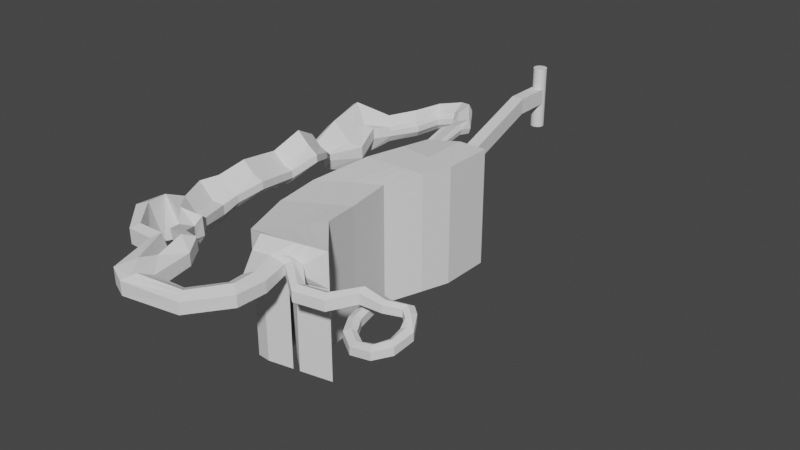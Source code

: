 # Source: Level3.blend  (saved by Blender 3.1.7; exported with 4.5.12 LTS)
import bpy
from mathutils import Matrix  # noqa: F401  (used for matrix-valued properties, if any)

bpy.ops.wm.read_factory_settings(use_empty=True)
scene = bpy.context.scene
scene.name = 'Scene'

# ---- collections
col_collection = bpy.data.collections.new('Collection'); scene.collection.children.link(col_collection)

# ---- world
world_world = bpy.data.worlds.new('World'); scene.world = world_world
world_world.use_nodes = True; world_world.node_tree.nodes.clear()
_N = world_world.node_tree.nodes; _L = world_world.node_tree.links
n0 = _N.new('ShaderNodeOutputWorld'); n0.name = 'World Output'; n0.location = (300, 300)
n1 = _N.new('ShaderNodeBackground'); n1.name = 'Background'; n1.location = (10, 300)
n1.inputs[0].default_value = (0.05088, 0.05088, 0.05088, 1.0)
_L.new(n1.outputs[0], n0.inputs[0])
n0.is_active_output = True
world_world.color = (0.05088, 0.05088, 0.05088)
world_world.use_sun_shadow = False
world_world.sun_shadow_jitter_overblur = 0.0

# ---- meshes
me_cylinder = bpy.data.meshes.new('Cylinder')
me_cylinder.from_pydata([(0.0, 1.0, -1.0), (0.0, 1.0, 1.0), (0.1951, 0.9808, -1.0), (0.1951, 0.9808, 1.0), (0.3827, 0.9239, -1.0), (0.3827, 0.9239, 1.0), (0.5556, 0.8315, -1.0), (0.5556, 0.8315, 1.0), (0.7071, 0.7071, -1.0), (0.7071, 0.7071, 1.0), (0.8315, 0.5556, -1.0), (0.8315, 0.5556, 1.0), (0.9239, 0.3827, -1.0), (0.9239, 0.3827, 1.0), (0.9808, 0.1951, -1.0), (0.9808, 0.1951, 1.0), (1.0, -4.371e-08, -1.0), (1.0, -4.371e-08, 1.0), (0.9808, -0.1951, -1.0), (0.9808, -0.1951, 1.0), (0.9239, -0.3827, -1.0), (0.9239, -0.3827, 1.0), (0.8315, -0.5556, -1.0), (0.8315, -0.5556, 1.0), (0.7071, -0.7071, -1.0), (0.7071, -0.7071, 1.0), (0.5556, -0.8315, -1.0), (0.5556, -0.8315, 1.0), (0.3827, -0.9239, -1.0), (0.3827, -0.9239, 1.0), (0.1951, -0.9808, -1.0), (0.1951, -0.9808, 1.0), (-8.742e-08, -1.0, -1.0), (-8.742e-08, -1.0, 1.0), (-0.1951, -0.9808, -1.0), (-0.1951, -0.9808, 1.0), (-0.3827, -0.9239, -1.0), (-0.3827, -0.9239, 1.0), (-0.5556, -0.8315, -1.0), (-0.5556, -0.8315, 1.0), (-0.7071, -0.7071, -1.0), (-0.7071, -0.7071, 1.0), (-0.8315, -0.5556, -1.0), (-0.8315, -0.5556, 1.0), (-0.9239, -0.3827, -1.0), (-0.9239, -0.3827, 1.0), (-0.9808, -0.1951, -1.0), (-0.9808, -0.1951, 1.0), (-1.0, 1.192e-08, -1.0), (-1.0, 1.192e-08, 1.0), (-0.9808, 0.1951, -1.0), (-0.9808, 0.1951, 1.0), (-0.9239, 0.3827, -1.0), (-0.9239, 0.3827, 1.0), (-0.8315, 0.5556, -1.0), (-0.8315, 0.5556, 1.0), (-0.7071, 0.7071, -1.0), (-0.7071, 0.7071, 1.0), (-0.5556, 0.8315, -1.0), (-0.5556, 0.8315, 1.0), (-0.3827, 0.9239, -1.0), (-0.3827, 0.9239, 1.0), (-0.1951, 0.9808, -1.0), (-0.1951, 0.9808, 1.0), (0.0, 1.0, -0.1852), (0.0, 1.0, 0.3187), (0.1951, 0.9808, 0.3187), (0.1951, 0.9808, -0.1852), (0.3827, 0.9239, 0.3187), (0.3827, 0.9239, -0.1852), (0.5556, 0.8315, 0.3187), (0.5556, 0.8315, -0.1852), (0.7071, 0.7071, 0.3187), (0.7071, 0.7071, -0.1852), (0.8315, 0.5556, 0.3187), (0.8315, 0.5556, -0.1852), (0.9239, 0.3827, 0.3187), (0.9239, 0.3827, -0.1852), (0.9808, 0.1951, 0.3187), (0.9808, 0.1951, -0.1852), (1.0, -4.371e-08, 0.3187), (1.0, -4.371e-08, -0.1852), (0.9808, -0.1951, 0.3187), (0.9808, -0.1951, -0.1852), (0.9239, -0.3827, 0.3187), (0.9239, -0.3827, -0.1852), (0.8315, -0.5556, 0.3187), (0.8315, -0.5556, -0.1852), (0.7071, -0.7071, 0.3187), (0.7071, -0.7071, -0.1852), (0.5556, -0.8315, 0.3187), (0.5556, -0.8315, -0.1852), (0.3827, -0.9239, 0.3187), (0.3827, -0.9239, -0.1852), (0.1951, -0.9808, 0.3187), (0.1951, -0.9808, -0.1852), (-8.742e-08, -1.0, 0.3187), (-8.742e-08, -1.0, -0.1852), (-0.1951, -0.9808, 0.3187), (-0.1951, -0.9808, -0.1852), (-0.3827, -0.9239, 0.3187), (-0.3827, -0.9239, -0.1852), (-0.5556, -0.8315, 0.3187), (-0.5556, -0.8315, -0.1852), (-0.7071, -0.7071, 0.3187), (-0.7071, -0.7071, -0.1852), (-0.8315, -0.5556, 0.3187), (-0.8315, -0.5556, -0.1852), (-0.9239, -0.3827, 0.3187), (-0.9239, -0.3827, -0.1852), (-0.9808, -0.1951, 0.3187), (-0.9808, -0.1951, -0.1852), (-1.0, 1.192e-08, 0.3187), (-1.0, 1.192e-08, -0.1852), (-0.9808, 0.1951, 0.3187), (-0.9808, 0.1951, -0.1852), (-0.9239, 0.3827, 0.3187), (-0.9239, 0.3827, -0.1852), (-0.8315, 0.5556, 0.3187), (-0.8315, 0.5556, -0.1852), (-0.7071, 0.7071, 0.3187), (-0.7071, 0.7071, -0.1852), (-0.5556, 0.8315, 0.3187), (-0.5556, 0.8315, -0.1852), (-0.3827, 0.9239, 0.3187), (-0.3827, 0.9239, -0.1852), (-0.1951, 0.9808, 0.3187), (-0.1951, 0.9808, -0.1852), (0.9239, -3.58, 0.3187), (0.9239, -3.58, -0.1852), (6.616, -23.1, 0.1463), (3.155, -22.41, -0.4185), (3.155, -22.41, -0.9224), (1.307, -22.41, -0.4185), (1.307, -22.41, -0.9224), (-0.9239, -5.788, -0.1852), (-0.9239, -5.788, 0.3187), (0.9239, -5.788, -0.1852), (0.9239, -5.788, 0.3187), (-0.9239, -3.58, 0.3187), (-0.9239, -3.58, -0.1852), (10.82, -58.46, 0.2551), (1.802, -60.16, -0.8012), (1.802, -60.16, 0.2551), (10.82, -58.46, -0.8012), (5.061, -52.24, -0.9077), (-0.5331, -59.51, 0.1486), (-0.5331, -59.51, -0.9077), (5.061, -52.24, 0.1486), (3.949, -46.7, 0.04335), (-3.97, -51.34, -1.013), (-3.97, -51.34, 0.04335), (3.949, -46.7, -1.013), (2.795, -39.62, -1.02), (-5.124, -44.26, 0.03624), (-5.124, -44.26, -1.02), (2.795, -39.62, 0.03624), (5.251, -34.8, 0.1531), (-3.918, -35.22, -0.9032), (-3.918, -35.22, 0.1531), (5.251, -34.8, -0.9032), (6.577, -30.62, -0.91), (-2.522, -29.43, 0.1463), (-2.522, -29.43, -0.91), (6.577, -30.62, 0.1463), (-3.226, -24.84, -0.8754), (-2.708, -23.79, -0.0361), (6.616, -23.1, -0.91), (7.22, -64.69, -0.2312), (4.219, -65.25, -0.5827), (4.219, -65.25, -0.2312), (7.22, -64.69, -0.5827), (0.0704, -5.788, 0.3187), (0.0704, -3.58, 0.3187), (2.301, -22.41, -0.4185), (6.654, -59.25, 0.2551), (2.477, -55.6, 0.1486), (1.016, -34.99, 0.1531), (-0.8625, -41.76, 0.03624), (2.377, -23.1, 0.1463), (2.374, -30.07, 0.1463), (0.2913, -48.84, 0.04335), (5.682, -64.76, -0.09356), (-0.1971, -5.788, -0.1852), (2.034, -22.41, -0.9224), (-0.1971, -3.58, -0.1852), (5.349, -59.49, -0.8012), (1.229, -56.77, -0.8191), (-2.432, -42.5, -0.945), (-0.6661, -34.82, -0.8942), (-0.5234, -49.74, -1.019), (2.049, -25.15, -0.8782), (1.536, -30.04, -0.9539), (5.4, -65.03, -0.7325), (-0.00506, -5.788, -0.1852), (2.226, -22.41, -0.9224), (-0.00506, -3.58, -0.1852), (6.286, -59.32, -0.8012), (1.811, -56.01, -0.8191), (-1.609, -42.01, -0.945), (0.2869, -34.78, -0.8942), (0.2998, -49.26, -1.019), (3.003, -23.35, -0.8782), (2.482, -30.17, -0.9539), (5.712, -64.97, -0.7325), (5.061, -52.24, -3.652), (3.949, -46.7, -3.757), (-0.5331, -59.51, -3.652), (-3.97, -51.34, -3.757), (10.82, -58.46, -3.546), (1.802, -60.16, -3.546), (2.795, -39.62, -3.765), (5.349, -59.49, -3.546), (1.667, -56.65, -3.652), (-2.009, -42.43, -3.765), (-5.124, -44.26, -3.765), (5.251, -34.8, -3.648), (6.577, -30.62, -3.655), (-3.918, -35.22, -3.648), (-2.522, -29.43, -3.655), (-0.3116, -35.05, -3.648), (-0.8553, -49.51, -3.757), (1.048, -23.1, -3.655), (-2.561, -23.1, -3.655), (6.616, -23.1, -3.655), (1.057, -29.9, -3.655), (6.286, -59.32, -3.546), (2.249, -55.89, -3.652), (-1.186, -41.95, -3.765), (0.6414, -35.01, -3.648), (-0.03207, -49.03, -3.757), (2.002, -23.1, -3.655), (2.003, -30.02, -3.655), (2.341, -62.08, -0.01803), (2.341, -62.08, -0.5281), (6.695, -61.26, -0.4512), (6.695, -61.26, -0.1416), (4.684, -61.64, -0.01803), (4.054, -61.76, -0.5281), (4.506, -61.67, -0.5281), (2.088, -61.18, -0.6564), (8.323, -59.95, -0.1629), (2.088, -61.18, 0.1103), (8.323, -59.95, -0.486), (5.61, -60.52, 0.1103), (4.662, -60.7, -0.6564), (5.342, -60.57, -0.6564), (2.228, -61.68, 0.03938), (7.424, -60.67, -0.5469), (5.098, -61.14, 0.03938), (4.326, -61.28, -0.5855), (4.88, -61.18, -0.5855), (2.228, -61.68, -0.5855), (7.424, -60.67, -0.04113), (10.08, -63.67, -0.6994), (10.08, -63.67, -0.3898), (10.15, -61.58, -0.4111), (10.15, -61.58, -0.7342), (10.11, -62.74, -0.7951), (10.11, -62.74, -0.2894), (14.12, -62.73, -0.7221), (14.12, -62.73, -0.4125), (13.11, -60.89, -0.4337), (13.11, -60.89, -0.7569), (13.67, -61.9, -0.8178), (13.67, -61.9, -0.312), (16.8, -60.09, -0.5662), (16.8, -60.09, -0.2566), (16.73, -58.0, -0.2778), (16.73, -58.0, -0.601), (16.77, -59.15, -0.6618), (16.77, -59.15, -0.1561), (19.67, -59.73, -0.5967), (19.67, -59.73, -0.3701), (19.62, -58.2, -0.3857), (19.62, -58.2, -0.6221), (19.64, -59.05, -0.6667), (19.64, -59.05, -0.2966), (21.6, -58.59, -0.6592), (21.6, -58.59, -0.4327), (22.08, -57.14, -0.4482), (22.08, -57.14, -0.6847), (21.82, -57.94, -0.7292), (21.82, -57.94, -0.3591), (22.49, -59.22, -0.747), (22.49, -59.22, -0.5204), (22.97, -57.77, -0.536), (22.97, -57.77, -0.7725), (22.71, -58.57, -0.817), (22.71, -58.57, -0.4469), (7.051, -68.93, -0.2312), (4.34, -67.53, -0.5827), (4.34, -67.53, -0.2312), (7.051, -68.93, -0.5827), (5.796, -68.04, -0.09356), (5.406, -68.08, -0.7325), (5.688, -68.23, -0.7325), (3.152, -73.67, -0.2839), (1.203, -71.29, -0.6238), (1.294, -71.25, -0.2729), (3.061, -73.71, -0.6348), (2.431, -72.32, -0.1438), (1.895, -72.25, -0.7776), (2.089, -72.51, -0.7788), (-4.726, -75.23, -0.183), (-2.816, -71.96, -0.6002), (-2.735, -72.05, -0.1694), (-4.806, -75.14, -0.6138), (-3.477, -73.82, -0.01092), (-3.633, -73.18, -0.7891), (-3.84, -73.51, -0.7905), (-7.15, -74.17, -0.09496), (-3.046, -66.68, -0.4508), (-2.976, -66.76, -0.07452), (-7.244, -74.07, -0.599), (-4.849, -69.76, 0.005265), (-4.985, -69.19, -0.6744), (-5.547, -70.8, -0.7747), (0.3905, -5.788, 0.3187), (0.3905, -3.58, 0.3187), (2.622, -22.41, -0.4185), (8.217, -58.95, 0.2551), (3.446, -54.34, 0.1486), (2.604, -34.92, 0.1531), (0.5092, -40.96, 0.03624), (3.967, -23.1, 0.1463), (3.95, -30.28, 0.1463), (1.663, -48.04, 0.04335), (6.259, -64.73, -0.1452), (5.438, -61.5, -0.06436), (6.627, -60.3, 0.00785), (5.97, -60.96, 0.009189), (6.267, -68.38, -0.1452), (2.701, -72.83, -0.1963), (-3.945, -74.35, -0.07545), (-5.671, -71.78, 0.062), (-8.143, -68.17, 0.0958), (-8.237, -68.06, -0.4081), (-7.106, -66.15, -0.6148), (-7.23, -67.14, 0.2216), (-12.31, -67.85, 0.04637), (-12.4, -67.75, -0.4288), (-11.34, -65.94, -0.6237), (-11.45, -66.87, 0.165), (-15.82, -64.03, 0.1684), (-15.84, -63.83, -0.5542), (-12.9, -62.58, -0.8506), (-13.88, -63.62, 0.3488), (-15.17, -61.23, 0.217), (-15.19, -61.04, -0.4612), (-12.44, -59.87, -0.9119), (-14.09, -60.88, 0.3349), (-4.439, -64.28, -0.3246), (-4.362, -64.37, 0.08885), (-5.074, -66.06, 0.2409), (-5.223, -65.44, -0.5059), (-5.306, -63.84, -0.4627), (-5.224, -63.93, -0.02212), (-5.982, -65.74, 0.14), (-6.141, -65.08, -0.6559), (-7.178, -63.66, -0.4186), (-7.101, -63.74, -0.001737), (-7.818, -65.45, 0.1516), (-7.969, -64.83, -0.6013), (-8.804, -61.06, -0.6317), (-8.727, -61.14, -0.2149), (-9.444, -62.85, -0.06156), (-9.595, -62.23, -0.8145), (-8.778, -59.65, -0.6354), (-8.76, -59.81, -0.03753), (-11.03, -61.19, 0.1858), (-10.68, -60.34, -1.324), (-13.76, -58.86, -0.003403), (-13.76, -58.79, -0.2581), (-12.73, -58.35, -0.4236), (-13.08, -58.71, 0.1675), (-9.955, -58.27, -0.5446), (-9.948, -58.34, -0.2899), (-10.92, -58.93, -0.1909), (-10.77, -58.57, -0.8342), (-15.76, -54.89, 0.001934), (-15.77, -54.8, -0.3001), (-14.54, -54.28, -0.5097), (-14.95, -54.71, 0.1911), (-11.25, -54.19, -0.6396), (-11.24, -54.28, -0.3377), (-12.39, -54.97, -0.2338), (-12.21, -54.54, -0.9964), (-14.69, -52.39, 0.0422), (-14.7, -52.32, -0.1947), (-13.74, -51.91, -0.3197), (-14.06, -52.25, 0.2301), (-11.16, -51.84, -0.4611), (-11.15, -51.91, -0.2242), (-12.05, -52.45, -0.1032), (-11.91, -52.12, -0.7015), (-13.88, -48.71, 0.2201), (-13.89, -48.65, -0.01684), (-12.93, -48.24, -0.07099), (-13.25, -48.58, 0.4788), (-10.35, -48.17, -0.2833), (-10.34, -48.23, -0.04634), (-11.24, -48.78, 0.1455), (-11.1, -48.44, -0.4528), (-14.44, -42.82, 0.0816), (-14.45, -42.75, -0.1553), (-13.49, -42.34, -0.2646), (-13.81, -42.68, 0.2852), (-10.9, -42.27, -0.4217), (-10.9, -42.34, -0.1848), (-11.8, -42.88, -0.04811), (-11.66, -42.55, -0.6464), (-12.75, -39.79, 0.4602), (-12.76, -39.73, 0.2232), (-11.8, -39.32, 0.2647), (-12.12, -39.65, 0.8144), (-9.217, -39.25, -0.04317), (-9.21, -39.31, 0.1937), (-10.11, -39.86, 0.4811), (-9.972, -39.52, -0.1172), (-13.48, -36.36, 0.1786), (-13.49, -36.3, -0.01936), (-12.69, -35.96, -0.05216), (-12.96, -36.24, 0.4072), (-10.53, -35.9, -0.2419), (-10.52, -35.95, -0.04401), (-11.28, -36.41, 0.1287), (-11.16, -36.13, -0.3712), (-15.87, -33.3, -0.2703), (-15.87, -33.25, -0.4682), (-15.07, -32.91, -0.6796), (-15.34, -33.19, -0.2203), (-12.91, -32.85, -0.6908), (-12.91, -32.9, -0.4928), (-13.66, -33.36, -0.4988), (-13.54, -33.08, -0.9986), (-16.59, -29.18, -0.008851), (-16.6, -29.07, -0.3897), (-15.06, -28.41, -0.6748), (-15.58, -28.96, 0.209), (-10.91, -28.3, -0.8179), (-10.9, -28.41, -0.4371), (-12.34, -29.29, -0.3268), (-12.12, -28.74, -1.289), (-17.39, -22.88, 0.2667), (-17.36, -22.78, -0.09871), (-15.75, -22.83, -0.453), (-16.42, -23.09, 0.3949), (-12.09, -24.39, -0.5096), (-12.12, -24.48, -0.1442), (-13.73, -24.67, -0.1191), (-13.32, -24.29, -1.042), (-12.54, -20.69, -0.06809), (-12.5, -20.65, -0.2515), (-11.78, -21.02, -0.3841), (-12.14, -21.0, 0.04155), (-10.47, -22.53, -0.4578), (-10.5, -22.57, -0.2744), (-11.27, -22.3, -0.2165), (-11.0, -22.22, -0.6798), (-9.927, -17.57, 0.01401), (-9.891, -17.53, -0.1694), (-9.173, -17.9, -0.2694), (-9.534, -17.88, 0.1563), (-7.859, -19.41, -0.3757), (-7.895, -19.45, -0.1923), (-8.665, -19.18, -0.1018), (-8.396, -19.1, -0.565), (-8.959, -13.08, 0.003759), (-8.916, -13.05, -0.1797), (-8.297, -13.57, -0.2837), (-8.643, -13.47, 0.142), (-7.341, -15.33, -0.386), (-7.384, -15.36, -0.2025), (-8.077, -14.93, -0.1161), (-7.797, -14.9, -0.5793), (-5.236, -12.11, 0.1298), (-5.185, -12.11, -0.05362), (-4.893, -12.86, -0.1074), (-5.147, -12.6, 0.3182), (-4.901, -14.86, -0.2599), (-4.952, -14.86, -0.07646), (-5.353, -14.16, 0.06017), (-5.096, -14.27, -0.4031), (-2.835, -13.28, 0.2096), (-2.791, -13.31, 0.02614), (-2.969, -14.09, 0.004056), (-3.036, -13.74, 0.4298), (-4.092, -15.75, -0.1801), (-4.136, -15.72, 0.003296), (-4.073, -14.91, 0.1717), (-3.924, -15.15, -0.2916), (-0.8937, -16.21, -0.08356), (-1.146, -16.26, -0.2689), (-1.791, -16.74, -0.2027), (-0.9767, -16.42, 0.2116), (-4.081, -17.19, -0.2958), (-3.829, -17.14, -0.1105), (-2.917, -16.57, 0.05938), (-3.646, -16.86, -0.4022), (-1.203, -17.88, -0.03132), (-1.455, -17.94, -0.2166), (-2.272, -18.41, -0.2692), (-1.457, -18.09, 0.1451), (-4.39, -18.87, -0.2436), (-4.138, -18.82, -0.05824), (-3.398, -18.24, -0.007131), (-4.127, -18.53, -0.4688), (-1.107, -22.46, -0.1975), (-1.322, -22.5, -0.3559), (-2.067, -22.91, -0.4329), (-1.371, -22.64, -0.07866), (-3.832, -23.3, -0.3789), (-3.616, -23.26, -0.2205), (-3.03, -22.76, -0.2088), (-3.653, -23.01, -0.6034), (-0.3164, -23.23, -0.3831), (-0.5318, -23.27, -0.5415), (-1.345, -23.68, -0.6661), (-0.8613, -23.54, -0.3233), (-3.041, -24.07, -0.5646), (-2.826, -24.02, -0.4061), (-2.408, -23.41, -0.3099), (-2.931, -23.78, -0.8367), (22.65, -60.19, -0.9261), (22.65, -60.19, -0.6995), (24.13, -59.78, -0.7151), (24.13, -59.78, -0.9515), (23.31, -60.01, -0.9961), (23.31, -60.01, -0.626), (22.65, -61.83, -1.026), (22.65, -61.83, -0.799), (23.91, -62.7, -0.8146), (23.91, -62.7, -1.051), (23.22, -62.22, -1.096), (23.22, -62.22, -0.7255), (21.5, -63.0, -1.14), (21.5, -63.0, -0.9135), (22.11, -64.4, -0.9291), (22.11, -64.4, -1.166), (21.77, -63.63, -1.21), (21.77, -63.63, -0.84), (19.81, -63.1, -1.23), (19.81, -63.1, -1.003), (19.28, -64.54, -1.019), (19.28, -64.54, -1.255), (19.58, -63.75, -1.3), (19.58, -63.75, -0.9294), (18.23, -62.12, -1.188), (18.23, -62.12, -0.9615), (16.97, -63.0, -0.9771), (16.97, -63.0, -1.214), (17.67, -62.51, -1.258), (17.67, -62.51, -0.888), (17.11, -60.16, -1.149), (17.11, -60.16, -0.9224), (15.67, -60.68, -0.938), (15.67, -60.68, -1.174), (16.46, -60.39, -1.219), (16.46, -60.39, -0.8489), (16.64, -57.42, -1.101), (16.64, -57.42, -0.8749), (15.2, -57.94, -0.8905), (15.2, -57.94, -1.127), (15.99, -57.66, -1.171), (15.99, -57.66, -0.8014)], [], [(65, 66, 3, 1), (66, 68, 5, 3), (68, 70, 7, 5), (70, 72, 9, 7), (72, 74, 11, 9), (74, 76, 13, 11), (76, 78, 15, 13), (78, 80, 17, 15), (80, 82, 19, 17), (82, 84, 21, 19), (84, 86, 23, 21), (86, 88, 25, 23), (88, 90, 27, 25), (90, 92, 29, 27), (92, 94, 31, 29), (94, 96, 33, 31), (96, 98, 35, 33), (98, 100, 37, 35), (100, 102, 39, 37), (102, 104, 41, 39), (104, 106, 43, 41), (106, 108, 45, 43), (108, 110, 47, 45), (110, 112, 49, 47), (112, 114, 51, 49), (114, 116, 53, 51), (116, 118, 55, 53), (118, 120, 57, 55), (120, 122, 59, 57), (122, 124, 61, 59), (3, 5, 7, 9, 11, 13, 15, 17, 19, 21, 23, 25, 27, 29, 31, 33, 35, 37, 39, 41, 43, 45, 47, 49, 51, 53, 55, 57, 59, 61, 63, 1), (124, 126, 63, 61), (126, 65, 1, 63), (0, 62, 60, 58, 56, 54, 52, 50, 48, 46, 44, 42, 40, 38, 36, 34, 32, 30, 28, 26, 24, 22, 20, 18, 16, 14, 12, 10, 8, 6, 4, 2), (62, 0, 64, 127), (127, 64, 65, 126), (60, 62, 127, 125), (125, 127, 126, 124), (58, 60, 125, 123), (123, 125, 124, 122), (56, 58, 123, 121), (121, 123, 122, 120), (54, 56, 121, 119), (119, 121, 120, 118), (52, 54, 119, 117), (117, 119, 118, 116), (50, 52, 117, 115), (115, 117, 116, 114), (48, 50, 115, 113), (113, 115, 114, 112), (46, 48, 113, 111), (111, 113, 112, 110), (44, 46, 111, 109), (109, 111, 110, 108), (42, 44, 109, 107), (40, 42, 107, 105), (38, 40, 105, 103), (36, 38, 103, 101), (34, 36, 101, 99), (32, 34, 99, 97), (30, 32, 97, 95), (28, 30, 95, 93), (26, 28, 93, 91), (24, 26, 91, 89), (22, 24, 89, 87), (20, 22, 87, 85), (18, 20, 85, 83), (83, 85, 84, 82), (16, 18, 83, 81), (81, 83, 82, 80), (14, 16, 81, 79), (79, 81, 80, 78), (12, 14, 79, 77), (77, 79, 78, 76), (10, 12, 77, 75), (75, 77, 76, 74), (8, 10, 75, 73), (73, 75, 74, 72), (6, 8, 73, 71), (71, 73, 72, 70), (4, 6, 71, 69), (69, 71, 70, 68), (2, 4, 69, 67), (67, 69, 68, 66), (0, 2, 67, 64), (64, 67, 66, 65), (109, 108, 139, 140), (319, 128, 138, 318), (185, 140, 135, 183), (84, 85, 129, 128), (138, 137, 132, 131), (128, 129, 137, 138), (103, 105, 107, 109, 140, 185, 196, 129, 85, 87, 89, 91, 93, 95, 97, 99, 101), (140, 139, 136, 135), (90, 88, 86, 84, 128, 319, 173, 139, 108, 106, 104, 102, 100, 98, 96, 94, 92), (322, 148, 141, 321), (149, 152, 145, 148), (148, 145, 144, 141), (327, 149, 148, 322), (155, 154, 151, 150), (156, 153, 152, 149), (192, 191, 222, 225), (150, 151, 146, 147), (164, 161, 160, 157), (157, 160, 153, 156), (163, 162, 159, 158), (167, 202, 231, 224), (163, 158, 218, 219), (130, 167, 161, 164), (165, 166, 162, 163), (320, 131, 130, 325), (325, 130, 164, 326), (152, 153, 211, 206), (318, 138, 131, 320), (183, 135, 134, 184), (184, 134, 165, 191), (135, 136, 133, 134), (131, 132, 167, 130), (158, 159, 154, 155), (324, 156, 149, 327), (323, 157, 156, 324), (147, 146, 143, 142), (155, 150, 208, 215), (158, 155, 215, 218), (326, 164, 157, 323), (234, 233, 170, 169), (236, 235, 171, 168), (238, 234, 169, 193), (329, 236, 168, 328), (233, 237, 182, 170), (162, 180, 177, 159), (159, 177, 178, 154), (154, 178, 181, 151), (136, 172, 174, 133), (166, 179, 180, 162), (133, 174, 179, 166), (151, 181, 176, 146), (146, 176, 175, 143), (139, 173, 172, 136), (239, 238, 193, 204), (198, 187, 186, 197), (201, 190, 187, 198), (195, 184, 191, 202), (194, 183, 184, 195), (202, 191, 192, 203), (203, 192, 189, 200), (200, 189, 188, 199), (199, 188, 190, 201), (196, 185, 183, 194), (129, 196, 194, 137), (198, 197, 226, 227), (187, 190, 221, 213), (147, 142, 210, 207), (201, 198, 227, 230), (137, 194, 195, 132), (132, 195, 202, 167), (186, 187, 213, 212), (144, 145, 205, 209), (235, 239, 204, 171), (214, 215, 208, 221), (220, 218, 215, 214), (225, 219, 218, 220), (222, 223, 219, 225), (221, 208, 207, 213), (213, 207, 210, 212), (211, 228, 230, 206), (216, 229, 228, 211), (217, 232, 229, 216), (224, 231, 232, 217), (206, 230, 227, 205), (205, 227, 226, 209), (189, 192, 225, 220), (161, 167, 224, 217), (188, 189, 220, 214), (190, 188, 214, 221), (199, 201, 230, 228), (142, 186, 212, 210), (153, 160, 216, 211), (200, 199, 228, 229), (191, 165, 223, 222), (203, 200, 229, 232), (165, 163, 219, 223), (202, 203, 232, 231), (145, 152, 206, 205), (197, 144, 209, 226), (150, 147, 207, 208), (160, 161, 217, 216), (248, 251, 239, 235), (251, 250, 238, 239), (247, 249, 237, 233), (331, 253, 236, 329), (250, 252, 234, 238), (240, 242, 247, 252), (252, 247, 233, 234), (142, 143, 242, 240), (141, 144, 243, 241), (186, 142, 240, 245), (321, 141, 241, 330), (143, 175, 244, 242), (197, 186, 245, 246), (144, 197, 246, 243), (245, 240, 252, 250), (330, 241, 253, 331), (242, 244, 249, 247), (246, 245, 250, 251), (243, 246, 251, 248), (253, 241, 256, 259), (248, 235, 254, 258), (241, 243, 257, 256), (243, 248, 258, 257), (236, 253, 259, 255), (235, 236, 255, 254), (255, 259, 265, 261), (256, 257, 263, 262), (254, 255, 261, 260), (257, 258, 264, 263), (259, 256, 262, 265), (258, 254, 260, 264), (263, 264, 270, 269), (265, 262, 268, 271), (264, 260, 266, 270), (261, 265, 271, 267), (262, 263, 269, 268), (260, 261, 267, 266), (267, 271, 277, 273), (268, 269, 275, 274), (266, 267, 273, 272), (269, 270, 276, 275), (271, 268, 274, 277), (270, 266, 272, 276), (275, 276, 282, 281), (277, 274, 280, 283), (276, 272, 278, 282), (273, 277, 283, 279), (274, 275, 281, 280), (272, 273, 279, 278), (279, 283, 289, 285), (280, 281, 287, 286), (278, 279, 285, 284), (281, 282, 288, 287), (283, 280, 286, 289), (282, 278, 284, 288), (168, 171, 293, 290), (204, 193, 295, 296), (170, 182, 294, 292), (169, 170, 292, 291), (328, 168, 290, 332), (171, 204, 296, 293), (193, 169, 291, 295), (295, 291, 298, 302), (290, 293, 300, 297), (293, 296, 303, 300), (332, 290, 297, 333), (292, 294, 301, 299), (291, 292, 299, 298), (296, 295, 302, 303), (298, 299, 306, 305), (303, 302, 309, 310), (302, 298, 305, 309), (297, 300, 307, 304), (300, 303, 310, 307), (333, 297, 304, 334), (299, 301, 308, 306), (307, 310, 317, 314), (334, 304, 311, 335), (306, 308, 315, 313), (305, 306, 313, 312), (310, 309, 316, 317), (309, 305, 312, 316), (304, 307, 314, 311), (308, 334, 335, 315), (301, 333, 334, 308), (294, 332, 333, 301), (182, 328, 332, 294), (244, 330, 331, 249), (175, 321, 330, 244), (249, 331, 329, 237), (237, 329, 328, 182), (180, 326, 323, 177), (177, 323, 324, 178), (178, 324, 327, 181), (172, 318, 320, 174), (179, 325, 326, 180), (174, 320, 325, 179), (181, 327, 322, 176), (176, 322, 321, 175), (173, 319, 318, 172), (315, 335, 317, 316), (317, 335, 339, 338), (311, 314, 337, 336), (314, 317, 338, 337), (335, 311, 336, 339), (338, 339, 343, 342), (337, 338, 342, 341), (339, 336, 340, 343), (336, 337, 341, 340), (341, 342, 346, 345), (343, 340, 344, 347), (340, 341, 345, 344), (342, 343, 347, 346), (347, 344, 348, 351), (344, 345, 349, 348), (346, 347, 351, 350), (345, 346, 350, 349), (316, 312, 352, 355), (315, 316, 355, 354), (313, 315, 354, 353), (312, 313, 353, 352), (355, 352, 356, 359), (352, 353, 357, 356), (354, 355, 359, 358), (353, 354, 358, 357), (359, 356, 360, 363), (356, 357, 361, 360), (358, 359, 363, 362), (357, 358, 362, 361), (362, 363, 367, 366), (361, 362, 366, 365), (363, 360, 364, 367), (360, 361, 365, 364), (367, 364, 368, 371), (364, 365, 369, 368), (366, 367, 371, 370), (365, 366, 370, 369), (350, 351, 370, 371), (370, 351, 375, 378), (351, 348, 372, 375), (348, 349, 373, 372), (371, 368, 376, 379), (368, 369, 377, 376), (350, 371, 379, 374), (349, 350, 374, 373), (369, 370, 378, 377), (372, 373, 381, 380), (374, 379, 387, 382), (379, 376, 384, 387), (376, 377, 385, 384), (373, 374, 382, 381), (378, 375, 383, 386), (377, 378, 386, 385), (375, 372, 380, 383), (386, 383, 391, 394), (385, 386, 394, 393), (383, 380, 388, 391), (380, 381, 389, 388), (382, 387, 395, 390), (387, 384, 392, 395), (384, 385, 393, 392), (381, 382, 390, 389), (389, 390, 398, 397), (394, 391, 399, 402), (393, 394, 402, 401), (391, 388, 396, 399), (388, 389, 397, 396), (390, 395, 403, 398), (395, 392, 400, 403), (392, 393, 401, 400), (398, 403, 411, 406), (403, 400, 408, 411), (400, 401, 409, 408), (397, 398, 406, 405), (402, 399, 407, 410), (401, 402, 410, 409), (399, 396, 404, 407), (396, 397, 405, 404), (407, 404, 412, 415), (404, 405, 413, 412), (406, 411, 419, 414), (411, 408, 416, 419), (408, 409, 417, 416), (405, 406, 414, 413), (410, 407, 415, 418), (409, 410, 418, 417), (418, 415, 423, 426), (417, 418, 426, 425), (415, 412, 420, 423), (412, 413, 421, 420), (414, 419, 427, 422), (419, 416, 424, 427), (416, 417, 425, 424), (413, 414, 422, 421), (424, 425, 433, 432), (421, 422, 430, 429), (426, 423, 431, 434), (425, 426, 434, 433), (423, 420, 428, 431), (420, 421, 429, 428), (422, 427, 435, 430), (427, 424, 432, 435), (430, 435, 443, 438), (435, 432, 440, 443), (432, 433, 441, 440), (429, 430, 438, 437), (434, 431, 439, 442), (433, 434, 442, 441), (431, 428, 436, 439), (428, 429, 437, 436), (441, 442, 450, 449), (439, 436, 444, 447), (436, 437, 445, 444), (438, 443, 451, 446), (443, 440, 448, 451), (440, 441, 449, 448), (437, 438, 446, 445), (442, 439, 447, 450), (450, 447, 455, 458), (449, 450, 458, 457), (447, 444, 452, 455), (444, 445, 453, 452), (446, 451, 459, 454), (451, 448, 456, 459), (448, 449, 457, 456), (445, 446, 454, 453), (459, 456, 464, 467), (456, 457, 465, 464), (453, 454, 462, 461), (458, 455, 463, 466), (457, 458, 466, 465), (455, 452, 460, 463), (452, 453, 461, 460), (454, 459, 467, 462), (460, 461, 469, 468), (462, 467, 475, 470), (467, 464, 472, 475), (464, 465, 473, 472), (461, 462, 470, 469), (466, 463, 471, 474), (465, 466, 474, 473), (463, 460, 468, 471), (474, 471, 479, 482), (473, 474, 482, 481), (471, 468, 476, 479), (468, 469, 477, 476), (470, 475, 483, 478), (475, 472, 480, 483), (472, 473, 481, 480), (469, 470, 478, 477), (477, 478, 486, 485), (482, 479, 487, 490), (481, 482, 490, 489), (479, 476, 484, 487), (476, 477, 485, 484), (478, 483, 491, 486), (483, 480, 488, 491), (480, 481, 489, 488), (486, 491, 499, 494), (491, 488, 496, 499), (488, 489, 497, 496), (485, 486, 494, 493), (490, 487, 495, 498), (489, 490, 498, 497), (487, 484, 492, 495), (484, 485, 493, 492), (495, 492, 500, 503), (492, 493, 501, 500), (494, 499, 507, 502), (499, 496, 504, 507), (496, 497, 505, 504), (493, 494, 502, 501), (498, 495, 503, 506), (497, 498, 506, 505), (506, 503, 511, 514), (505, 506, 514, 513), (503, 500, 508, 511), (500, 501, 509, 508), (502, 507, 515, 510), (507, 504, 512, 515), (504, 505, 513, 512), (501, 502, 510, 509), (512, 513, 521, 520), (509, 510, 518, 517), (514, 511, 519, 522), (513, 514, 522, 521), (511, 508, 516, 519), (508, 509, 517, 516), (510, 515, 523, 518), (515, 512, 520, 523), (165, 523, 520), (165, 134, 518, 523), (518, 134, 517), (517, 134, 516), (134, 133, 516), (520, 521, 165), (165, 521, 166), (521, 522, 166), (522, 519, 166), (166, 519, 516, 133), (288, 284, 524, 528), (285, 289, 529, 525), (286, 287, 527, 526), (284, 285, 525, 524), (287, 288, 528, 527), (289, 286, 526, 529), (529, 526, 532, 535), (528, 524, 530, 534), (525, 529, 535, 531), (526, 527, 533, 532), (524, 525, 531, 530), (527, 528, 534, 533), (530, 531, 537, 536), (533, 534, 540, 539), (535, 532, 538, 541), (534, 530, 536, 540), (531, 535, 541, 537), (532, 533, 539, 538), (540, 536, 542, 546), (537, 541, 547, 543), (538, 539, 545, 544), (536, 537, 543, 542), (539, 540, 546, 545), (541, 538, 544, 547), (545, 546, 552, 551), (547, 544, 550, 553), (546, 542, 548, 552), (543, 547, 553, 549), (544, 545, 551, 550), (542, 543, 549, 548), (549, 553, 559, 555), (550, 551, 557, 556), (548, 549, 555, 554), (551, 552, 558, 557), (553, 550, 556, 559), (552, 548, 554, 558), (557, 558, 564, 563), (559, 556, 562, 565), (558, 554, 560, 564), (555, 559, 565, 561), (556, 557, 563, 562), (554, 555, 561, 560)])
_uv = me_cylinder.uv_layers.new(name='UVMap')
_uv.uv.foreach_set('vector', [1.0, 0.8399, 0.9688, 0.8399, 0.9688, 1.0, 1.0, 1.0, 0.9688, 0.8399, 0.9375, 0.8399, 0.9375, 1.0, 0.9688, 1.0, 0.9375, 0.8399, 0.9063, 0.8399, 0.9062, 1.0, 0.9375, 1.0, 0.9063, 0.8399, 0.875, 0.8399, 0.875, 1.0, 0.9062, 1.0, 0.875, 0.8399, 0.8438, 0.8399, 0.8438, 1.0, 0.875, 1.0, 0.8438, 0.8399, 0.8125, 0.8399, 0.8125, 1.0, 0.8438, 1.0, 0.8125, 0.8399, 0.7812, 0.8399, 0.7812, 1.0, 0.8125, 1.0, 0.7812, 0.8399, 0.75, 0.8399, 0.75, 1.0, 0.7812, 1.0, 0.75, 0.8399, 0.7188, 0.8399, 0.7188, 1.0, 0.75, 1.0, 0.7188, 0.8399, 0.6875, 0.8399, 0.6875, 1.0, 0.7188, 1.0, 0.6875, 0.8399, 0.6562, 0.8399, 0.6562, 1.0, 0.6875, 1.0, 0.6562, 0.8399, 0.625, 0.8399, 0.625, 1.0, 0.6562, 1.0, 0.625, 0.8399, 0.5938, 0.8399, 0.5938, 1.0, 0.625, 1.0, 0.5938, 0.8399, 0.5625, 0.8399, 0.5625, 1.0, 0.5938, 1.0, 0.5625, 0.8399, 0.5312, 0.8399, 0.5312, 1.0, 0.5625, 1.0, 0.5312, 0.8399, 0.5, 0.8399, 0.5, 1.0, 0.5312, 1.0, 0.5, 0.8399, 0.4688, 0.8399, 0.4688, 1.0, 0.5, 1.0, 0.4688, 0.8399, 0.4375, 0.8399, 0.4375, 1.0, 0.4688, 1.0, 0.4375, 0.8399, 0.4063, 0.8399, 0.4062, 1.0, 0.4375, 1.0, 0.4063, 0.8399, 0.375, 0.8399, 0.375, 1.0, 0.4062, 1.0, 0.375, 0.8399, 0.3438, 0.8399, 0.3438, 1.0, 0.375, 1.0, 0.3438, 0.8399, 0.3125, 0.8399, 0.3125, 1.0, 0.3438, 1.0, 0.3125, 0.8399, 0.2812, 0.8399, 0.2812, 1.0, 0.3125, 1.0, 0.2812, 0.8399, 0.25, 0.8399, 0.25, 1.0, 0.2812, 1.0, 0.25, 0.8399, 0.2188, 0.8399, 0.2188, 1.0, 0.25, 1.0, 0.2188, 0.8399, 0.1875, 0.8399, 0.1875, 1.0, 0.2188, 1.0, 0.1875, 0.8399, 0.1562, 0.8399, 0.1562, 1.0, 0.1875, 1.0, 0.1562, 0.8399, 0.125, 0.8399, 0.125, 1.0, 0.1562, 1.0, 0.125, 0.8399, 0.09375, 0.8399, 0.09375, 1.0, 0.125, 1.0, 0.09375, 0.8399, 0.0625, 0.8399, 0.0625, 1.0, 0.09375, 1.0, 0.2968, 0.4854, 0.3418, 0.4717, 0.3833, 0.4496, 0.4197, 0.4197, 0.4496, 0.3833, 0.4717, 0.3418, 0.4854, 0.2968, 0.49, 0.25, 0.4854, 0.2032, 0.4717, 0.1582, 0.4496, 0.1167, 0.4197, 0.08029, 0.3833, 0.05045, 0.3418, 0.02827, 0.2968, 0.01461, 0.25, 0.01, 0.2032, 0.01461, 0.1582, 0.02827, 0.1167, 0.05045, 0.08029, 0.08029, 0.05045, 0.1167, 0.02827, 0.1582, 0.01461, 0.2032, 0.01, 0.25, 0.01461, 0.2968, 0.02827, 0.3418, 0.05045, 0.3833, 0.08029, 0.4197, 0.1167, 0.4496, 0.1582, 0.4717, 0.2032, 0.4854, 0.25, 0.49, 0.0625, 0.8399, 0.03125, 0.8399, 0.03125, 1.0, 0.0625, 1.0, 0.03125, 0.8399, 0.0, 0.8399, 0.0, 1.0, 0.03125, 1.0, 0.75, 0.49, 0.7032, 0.4854, 0.6582, 0.4717, 0.6167, 0.4496, 0.5803, 0.4197, 0.5504, 0.3833, 0.5283, 0.3418, 0.5146, 0.2968, 0.51, 0.25, 0.5146, 0.2032, 0.5283, 0.1582, 0.5504, 0.1167, 0.5803, 0.08029, 0.6167, 0.05045, 0.6582, 0.02827, 0.7032, 0.01461, 0.75, 0.01, 0.7968, 0.01461, 0.8418, 0.02827, 0.8833, 0.05045, 0.9197, 0.08029, 0.9496, 0.1167, 0.9717, 0.1582, 0.9854, 0.2032, 0.99, 0.25, 0.9854, 0.2968, 0.9717, 0.3418, 0.9496, 0.3833, 0.9197, 0.4197, 0.8833, 0.4496, 0.8418, 0.4717, 0.7968, 0.4854, 0.03125, 0.5, 0.0, 0.5, 0.0, 0.6733, 0.03125, 0.6733, 0.03125, 0.6733, 0.0, 0.6733, 0.0, 0.8399, 0.03125, 0.8399, 0.0625, 0.5, 0.03125, 0.5, 0.03125, 0.6733, 0.0625, 0.6733, 0.0625, 0.6733, 0.03125, 0.6733, 0.03125, 0.8399, 0.0625, 0.8399, 0.09375, 0.5, 0.0625, 0.5, 0.0625, 0.6733, 0.09375, 0.6733, 0.09375, 0.6733, 0.0625, 0.6733, 0.0625, 0.8399, 0.09375, 0.8399, 0.125, 0.5, 0.09375, 0.5, 0.09375, 0.6733, 0.125, 0.6733, 0.125, 0.6733, 0.09375, 0.6733, 0.09375, 0.8399, 0.125, 0.8399, 0.1562, 0.5, 0.125, 0.5, 0.125, 0.6733, 0.1562, 0.6733, 0.1562, 0.6733, 0.125, 0.6733, 0.125, 0.8399, 0.1562, 0.8399, 0.1875, 0.5, 0.1562, 0.5, 0.1562, 0.6733, 0.1875, 0.6733, 0.1875, 0.6733, 0.1562, 0.6733, 0.1562, 0.8399, 0.1875, 0.8399, 0.2188, 0.5, 0.1875, 0.5, 0.1875, 0.6733, 0.2188, 0.6733, 0.2188, 0.6733, 0.1875, 0.6733, 0.1875, 0.8399, 0.2188, 0.8399, 0.25, 0.5, 0.2188, 0.5, 0.2188, 0.6733, 0.25, 0.6733, 0.25, 0.6733, 0.2188, 0.6733, 0.2188, 0.8399, 0.25, 0.8399, 0.2812, 0.5, 0.25, 0.5, 0.25, 0.6733, 0.2812, 0.6733, 0.2812, 0.6733, 0.25, 0.6733, 0.25, 0.8399, 0.2812, 0.8399, 0.3125, 0.5, 0.2812, 0.5, 0.2812, 0.6733, 0.3125, 0.6733, 0.3125, 0.6733, 0.2812, 0.6733, 0.2812, 0.8399, 0.3125, 0.8399, 0.3438, 0.5, 0.3125, 0.5, 0.3125, 0.6733, 0.3438, 0.6733, 0.375, 0.5, 0.3438, 0.5, 0.3438, 0.6733, 0.375, 0.6733, 0.4062, 0.5, 0.375, 0.5, 0.375, 0.6733, 0.4062, 0.6733, 0.4375, 0.5, 0.4062, 0.5, 0.4062, 0.6733, 0.4375, 0.6733, 0.4688, 0.5, 0.4375, 0.5, 0.4375, 0.6733, 0.4688, 0.6733, 0.5, 0.5, 0.4688, 0.5, 0.4688, 0.6733, 0.5, 0.6733, 0.5312, 0.5, 0.5, 0.5, 0.5, 0.6733, 0.5312, 0.6733, 0.5625, 0.5, 0.5312, 0.5, 0.5312, 0.6733, 0.5625, 0.6733, 0.5938, 0.5, 0.5625, 0.5, 0.5625, 0.6733, 0.5938, 0.6733, 0.625, 0.5, 0.5938, 0.5, 0.5938, 0.6733, 0.625, 0.6733, 0.6562, 0.5, 0.625, 0.5, 0.625, 0.6733, 0.6562, 0.6733, 0.6875, 0.5, 0.6562, 0.5, 0.6562, 0.6733, 0.6875, 0.6733, 0.7188, 0.5, 0.6875, 0.5, 0.6875, 0.6733, 0.7188, 0.6733, 0.7188, 0.6733, 0.6875, 0.6733, 0.6875, 0.8399, 0.7188, 0.8399, 0.75, 0.5, 0.7188, 0.5, 0.7188, 0.6733, 0.75, 0.6733, 0.75, 0.6733, 0.7188, 0.6733, 0.7188, 0.8399, 0.75, 0.8399, 0.7812, 0.5, 0.75, 0.5, 0.75, 0.6733, 0.7812, 0.6733, 0.7812, 0.6733, 0.75, 0.6733, 0.75, 0.8399, 0.7812, 0.8399, 0.8125, 0.5, 0.7812, 0.5, 0.7812, 0.6733, 0.8125, 0.6733, 0.8125, 0.6733, 0.7812, 0.6733, 0.7812, 0.8399, 0.8125, 0.8399, 0.8438, 0.5, 0.8125, 0.5, 0.8125, 0.6733, 0.8438, 0.6733, 0.8438, 0.6733, 0.8125, 0.6733, 0.8125, 0.8399, 0.8438, 0.8399, 0.875, 0.5, 0.8438, 0.5, 0.8438, 0.6733, 0.875, 0.6733, 0.875, 0.6733, 0.8438, 0.6733, 0.8438, 0.8399, 0.875, 0.8399, 0.9062, 0.5, 0.875, 0.5, 0.875, 0.6733, 0.9062, 0.6733, 0.9062, 0.6733, 0.875, 0.6733, 0.875, 0.8399, 0.9063, 0.8399, 0.9375, 0.5, 0.9062, 0.5, 0.9062, 0.6733, 0.9375, 0.6733, 0.9375, 0.6733, 0.9062, 0.6733, 0.9063, 0.8399, 0.9375, 0.8399, 0.9688, 0.5, 0.9375, 0.5, 0.9375, 0.6733, 0.9688, 0.6733, 0.9688, 0.6733, 0.9375, 0.6733, 0.9375, 0.8399, 0.9688, 0.8399, 1.0, 0.5, 0.9688, 0.5, 0.9688, 0.6733, 1.0, 0.6733, 1.0, 0.6733, 0.9688, 0.6733, 0.9688, 0.8399, 1.0, 0.8399, 0.3125, 0.6733, 0.3125, 0.8399, 0.3125, 0.8399, 0.3125, 0.6733, 0.5792, 0.8399, 0.6875, 0.8399, 0.6875, 0.8399, 0.5792, 0.8399, 0.46, 0.6733, 0.3125, 0.6733, 0.3125, 0.6733, 0.46, 0.6733, 0.6875, 0.8399, 0.6875, 0.6733, 0.6875, 0.6733, 0.6875, 0.8399, 0.6875, 0.8399, 0.6875, 0.6733, 0.6875, 0.6733, 0.6875, 0.8399, 0.6875, 0.8399, 0.6875, 0.6733, 0.6875, 0.6733, 0.6875, 0.8399, 0.4062, 0.6733, 0.375, 0.6733, 0.3438, 0.6733, 0.3125, 0.6733, 0.3125, 0.6733, 0.46, 0.6733, 0.499, 0.6733, 0.6875, 0.6733, 0.6875, 0.6733, 0.6562, 0.6733, 0.625, 0.6733, 0.5938, 0.6733, 0.5625, 0.6733, 0.5312, 0.6733, 0.5, 0.6733, 0.4688, 0.6733, 0.4375, 0.6733, 0.3125, 0.6733, 0.3125, 0.8399, 0.3125, 0.8399, 0.3125, 0.6733, 0.5938, 0.8399, 0.625, 0.8399, 0.6562, 0.8399, 0.6875, 0.8399, 0.6875, 0.8399, 0.5792, 0.8399, 0.5143, 0.8399, 0.3125, 0.8399, 0.3125, 0.8399, 0.3438, 0.8399, 0.375, 0.8399, 0.4063, 0.8399, 0.4375, 0.8399, 0.4688, 0.8399, 0.5, 0.8399, 0.5312, 0.8399, 0.5625, 0.8399, 0.5792, 0.8399, 0.6875, 0.8399, 0.6875, 0.8399, 0.5792, 0.8399, 0.6875, 0.8399, 0.6875, 0.6733, 0.6875, 0.6733, 0.6875, 0.8399, 0.6875, 0.8399, 0.6875, 0.6733, 0.6875, 0.6733, 0.6875, 0.8399, 0.5792, 0.8399, 0.6875, 0.8399, 0.6875, 0.8399, 0.5792, 0.8399, 0.3125, 0.6733, 0.3125, 0.8399, 0.3125, 0.8399, 0.3125, 0.6733, 0.6875, 0.8399, 0.6875, 0.6733, 0.6875, 0.6733, 0.6875, 0.8399, 0.46, 0.6733, 0.46, 0.6733, 0.46, 0.6733, 0.46, 0.6733, 0.3125, 0.6733, 0.3125, 0.8399, 0.3125, 0.8399, 0.3125, 0.6733, 0.6875, 0.8399, 0.6875, 0.6733, 0.6875, 0.6733, 0.6875, 0.8399, 0.6875, 0.8399, 0.6875, 0.6733, 0.6875, 0.6733, 0.6875, 0.8399, 0.3125, 0.6733, 0.3125, 0.8399, 0.3125, 0.8399, 0.3125, 0.6733, 0.6875, 0.6733, 0.499, 0.6733, 0.499, 0.6733, 0.6875, 0.6733, 0.3125, 0.6733, 0.3125, 0.6733, 0.3125, 0.6733, 0.3125, 0.6733, 0.6875, 0.8399, 0.6875, 0.6733, 0.6875, 0.6733, 0.6875, 0.8399, 0.3125, 0.6733, 0.3125, 0.8399, 0.3125, 0.8399, 0.3125, 0.6733, 0.5792, 0.8399, 0.6875, 0.8399, 0.6875, 0.8399, 0.5792, 0.8399, 0.5792, 0.8399, 0.6875, 0.8399, 0.6875, 0.8399, 0.5792, 0.8399, 0.6875, 0.6733, 0.6875, 0.6733, 0.6875, 0.6733, 0.6875, 0.6733, 0.5792, 0.8399, 0.6875, 0.8399, 0.6875, 0.8399, 0.5792, 0.8399, 0.46, 0.6733, 0.3125, 0.6733, 0.3125, 0.6733, 0.46, 0.6733, 0.46, 0.6733, 0.3125, 0.6733, 0.3125, 0.6733, 0.46, 0.6733, 0.3125, 0.6733, 0.3125, 0.8399, 0.3125, 0.8399, 0.3125, 0.6733, 0.6875, 0.8399, 0.6875, 0.6733, 0.6875, 0.6733, 0.6875, 0.8399, 0.3125, 0.6733, 0.3125, 0.8399, 0.3125, 0.8399, 0.3125, 0.6733, 0.5792, 0.8399, 0.6875, 0.8399, 0.6875, 0.8399, 0.5792, 0.8399, 0.5792, 0.8399, 0.6875, 0.8399, 0.6875, 0.8399, 0.5792, 0.8399, 0.3125, 0.6733, 0.3125, 0.8399, 0.3125, 0.8399, 0.3125, 0.6733, 0.3125, 0.6733, 0.3125, 0.6733, 0.3125, 0.6733, 0.3125, 0.6733, 0.3125, 0.6733, 0.3125, 0.6733, 0.3125, 0.6733, 0.3125, 0.6733, 0.5792, 0.8399, 0.6875, 0.8399, 0.6875, 0.8399, 0.5792, 0.8399, 0.3125, 0.6733, 0.3125, 0.8399, 0.3125, 0.8399, 0.3125, 0.6733, 0.6875, 0.8399, 0.6875, 0.6733, 0.6875, 0.6733, 0.6875, 0.8399, 0.46, 0.6733, 0.3125, 0.6733, 0.3125, 0.6733, 0.46, 0.6733, 0.5792, 0.8399, 0.6875, 0.8399, 0.6875, 0.8399, 0.5792, 0.8399, 0.3125, 0.8399, 0.5143, 0.8399, 0.5143, 0.8399, 0.3125, 0.8399, 0.3125, 0.8399, 0.5143, 0.8399, 0.5143, 0.8399, 0.3125, 0.8399, 0.3125, 0.8399, 0.5143, 0.8399, 0.5143, 0.8399, 0.3125, 0.8399, 0.3125, 0.8399, 0.5143, 0.8399, 0.5143, 0.8399, 0.3125, 0.8399, 0.3125, 0.8399, 0.5143, 0.8399, 0.5143, 0.8399, 0.3125, 0.8399, 0.3125, 0.8399, 0.5143, 0.8399, 0.5143, 0.8399, 0.3125, 0.8399, 0.3125, 0.8399, 0.5143, 0.8399, 0.5143, 0.8399, 0.3125, 0.8399, 0.3125, 0.8399, 0.5143, 0.8399, 0.5143, 0.8399, 0.3125, 0.8399, 0.3125, 0.8399, 0.5143, 0.8399, 0.5143, 0.8399, 0.3125, 0.8399, 0.3125, 0.8399, 0.5143, 0.8399, 0.5143, 0.8399, 0.3125, 0.8399, 0.499, 0.6733, 0.46, 0.6733, 0.46, 0.6733, 0.499, 0.6733, 0.499, 0.6733, 0.46, 0.6733, 0.46, 0.6733, 0.499, 0.6733, 0.499, 0.6733, 0.46, 0.6733, 0.46, 0.6733, 0.499, 0.6733, 0.499, 0.6733, 0.46, 0.6733, 0.46, 0.6733, 0.499, 0.6733, 0.499, 0.6733, 0.46, 0.6733, 0.46, 0.6733, 0.499, 0.6733, 0.499, 0.6733, 0.46, 0.6733, 0.46, 0.6733, 0.499, 0.6733, 0.499, 0.6733, 0.46, 0.6733, 0.46, 0.6733, 0.499, 0.6733, 0.499, 0.6733, 0.46, 0.6733, 0.46, 0.6733, 0.499, 0.6733, 0.499, 0.6733, 0.46, 0.6733, 0.46, 0.6733, 0.499, 0.6733, 0.499, 0.6733, 0.46, 0.6733, 0.46, 0.6733, 0.499, 0.6733, 0.6875, 0.6733, 0.499, 0.6733, 0.499, 0.6733, 0.6875, 0.6733, 0.499, 0.6733, 0.499, 0.6733, 0.499, 0.6733, 0.499, 0.6733, 0.46, 0.6733, 0.46, 0.6733, 0.46, 0.6733, 0.46, 0.6733, 0.3125, 0.6733, 0.3125, 0.6733, 0.3125, 0.6733, 0.3125, 0.6733, 0.499, 0.6733, 0.499, 0.6733, 0.499, 0.6733, 0.499, 0.6733, 0.6875, 0.6733, 0.499, 0.6733, 0.499, 0.6733, 0.6875, 0.6733, 0.6875, 0.6733, 0.499, 0.6733, 0.499, 0.6733, 0.6875, 0.6733, 0.46, 0.6733, 0.46, 0.6733, 0.46, 0.6733, 0.46, 0.6733, 0.6875, 0.6733, 0.6875, 0.6733, 0.6875, 0.6733, 0.6875, 0.6733, 0.6875, 0.6733, 0.499, 0.6733, 0.499, 0.6733, 0.6875, 0.6733, 0.46, 0.6733, 0.3125, 0.6733, 0.3125, 0.6733, 0.46, 0.6733, 0.46, 0.6733, 0.3125, 0.6733, 0.3125, 0.6733, 0.46, 0.6733, 0.46, 0.6733, 0.3125, 0.6733, 0.3125, 0.6733, 0.46, 0.6733, 0.46, 0.6733, 0.3125, 0.6733, 0.3125, 0.6733, 0.46, 0.6733, 0.46, 0.6733, 0.3125, 0.6733, 0.3125, 0.6733, 0.46, 0.6733, 0.46, 0.6733, 0.3125, 0.6733, 0.3125, 0.6733, 0.46, 0.6733, 0.6875, 0.6733, 0.499, 0.6733, 0.499, 0.6733, 0.6875, 0.6733, 0.6875, 0.6733, 0.499, 0.6733, 0.499, 0.6733, 0.6875, 0.6733, 0.6875, 0.6733, 0.499, 0.6733, 0.499, 0.6733, 0.6875, 0.6733, 0.6875, 0.6733, 0.499, 0.6733, 0.499, 0.6733, 0.6875, 0.6733, 0.6875, 0.6733, 0.499, 0.6733, 0.499, 0.6733, 0.6875, 0.6733, 0.6875, 0.6733, 0.499, 0.6733, 0.499, 0.6733, 0.6875, 0.6733, 0.46, 0.6733, 0.46, 0.6733, 0.46, 0.6733, 0.46, 0.6733, 0.6875, 0.6733, 0.6875, 0.6733, 0.6875, 0.6733, 0.6875, 0.6733, 0.46, 0.6733, 0.46, 0.6733, 0.46, 0.6733, 0.46, 0.6733, 0.46, 0.6733, 0.46, 0.6733, 0.46, 0.6733, 0.46, 0.6733, 0.499, 0.6733, 0.499, 0.6733, 0.499, 0.6733, 0.499, 0.6733, 0.3125, 0.6733, 0.46, 0.6733, 0.46, 0.6733, 0.3125, 0.6733, 0.6875, 0.6733, 0.6875, 0.6733, 0.6875, 0.6733, 0.6875, 0.6733, 0.499, 0.6733, 0.499, 0.6733, 0.499, 0.6733, 0.499, 0.6733, 0.46, 0.6733, 0.3125, 0.6733, 0.3125, 0.6733, 0.46, 0.6733, 0.499, 0.6733, 0.499, 0.6733, 0.499, 0.6733, 0.499, 0.6733, 0.3125, 0.6733, 0.3125, 0.6733, 0.3125, 0.6733, 0.3125, 0.6733, 0.499, 0.6733, 0.499, 0.6733, 0.499, 0.6733, 0.499, 0.6733, 0.6875, 0.6733, 0.6875, 0.6733, 0.6875, 0.6733, 0.6875, 0.6733, 0.499, 0.6733, 0.6875, 0.6733, 0.6875, 0.6733, 0.499, 0.6733, 0.3125, 0.6733, 0.3125, 0.6733, 0.3125, 0.6733, 0.3125, 0.6733, 0.6875, 0.6733, 0.6875, 0.6733, 0.6875, 0.6733, 0.6875, 0.6733, 0.6875, 0.6733, 0.499, 0.6733, 0.499, 0.6733, 0.6875, 0.6733, 0.499, 0.6733, 0.46, 0.6733, 0.46, 0.6733, 0.499, 0.6733, 0.3125, 0.8399, 0.5143, 0.8399, 0.5143, 0.8399, 0.3125, 0.8399, 0.5792, 0.8399, 0.6875, 0.8399, 0.6875, 0.8399, 0.5792, 0.8399, 0.46, 0.6733, 0.3125, 0.6733, 0.3125, 0.6733, 0.46, 0.6733, 0.3125, 0.6733, 0.3125, 0.8399, 0.3125, 0.8399, 0.3125, 0.6733, 0.3125, 0.6733, 0.3125, 0.8399, 0.3125, 0.8399, 0.3125, 0.6733, 0.3125, 0.6733, 0.3125, 0.8399, 0.3125, 0.8399, 0.3125, 0.6733, 0.6875, 0.8399, 0.6875, 0.6733, 0.6875, 0.6733, 0.6875, 0.8399, 0.46, 0.6733, 0.3125, 0.6733, 0.3125, 0.6733, 0.46, 0.6733, 0.5792, 0.8399, 0.6875, 0.8399, 0.6875, 0.8399, 0.5792, 0.8399, 0.3125, 0.8399, 0.5143, 0.8399, 0.5143, 0.8399, 0.3125, 0.8399, 0.499, 0.6733, 0.46, 0.6733, 0.46, 0.6733, 0.499, 0.6733, 0.6875, 0.6733, 0.499, 0.6733, 0.499, 0.6733, 0.6875, 0.6733, 0.46, 0.6733, 0.3125, 0.6733, 0.3125, 0.6733, 0.46, 0.6733, 0.5792, 0.8399, 0.6875, 0.8399, 0.6875, 0.8399, 0.5792, 0.8399, 0.3125, 0.8399, 0.5143, 0.8399, 0.5143, 0.8399, 0.3125, 0.8399, 0.499, 0.6733, 0.46, 0.6733, 0.46, 0.6733, 0.499, 0.6733, 0.6875, 0.6733, 0.499, 0.6733, 0.499, 0.6733, 0.6875, 0.6733, 0.6875, 0.8399, 0.6875, 0.8399, 0.6875, 0.8399, 0.6875, 0.8399, 0.6875, 0.6733, 0.6875, 0.6733, 0.6875, 0.6733, 0.6875, 0.6733, 0.6875, 0.8399, 0.6875, 0.6733, 0.6875, 0.6733, 0.6875, 0.8399, 0.6875, 0.6733, 0.6875, 0.6733, 0.6875, 0.6733, 0.6875, 0.6733, 0.6875, 0.8399, 0.6875, 0.8399, 0.6875, 0.8399, 0.6875, 0.8399, 0.6875, 0.6733, 0.6875, 0.8399, 0.6875, 0.8399, 0.6875, 0.6733, 0.6875, 0.8399, 0.6875, 0.8399, 0.6875, 0.8399, 0.6875, 0.8399, 0.6875, 0.8399, 0.6875, 0.6733, 0.6875, 0.6733, 0.6875, 0.8399, 0.6875, 0.6733, 0.6875, 0.8399, 0.6875, 0.8399, 0.6875, 0.6733, 0.6875, 0.6733, 0.6875, 0.6733, 0.6875, 0.6733, 0.6875, 0.6733, 0.6875, 0.8399, 0.6875, 0.8399, 0.6875, 0.8399, 0.6875, 0.8399, 0.6875, 0.6733, 0.6875, 0.6733, 0.6875, 0.6733, 0.6875, 0.6733, 0.6875, 0.6733, 0.6875, 0.6733, 0.6875, 0.6733, 0.6875, 0.6733, 0.6875, 0.8399, 0.6875, 0.8399, 0.6875, 0.8399, 0.6875, 0.8399, 0.6875, 0.6733, 0.6875, 0.6733, 0.6875, 0.6733, 0.6875, 0.6733, 0.6875, 0.8399, 0.6875, 0.8399, 0.6875, 0.8399, 0.6875, 0.8399, 0.6875, 0.8399, 0.6875, 0.6733, 0.6875, 0.6733, 0.6875, 0.8399, 0.6875, 0.6733, 0.6875, 0.8399, 0.6875, 0.8399, 0.6875, 0.6733, 0.6875, 0.8399, 0.6875, 0.8399, 0.6875, 0.8399, 0.6875, 0.8399, 0.6875, 0.8399, 0.6875, 0.6733, 0.6875, 0.6733, 0.6875, 0.8399, 0.6875, 0.6733, 0.6875, 0.8399, 0.6875, 0.8399, 0.6875, 0.6733, 0.6875, 0.6733, 0.6875, 0.6733, 0.6875, 0.6733, 0.6875, 0.6733, 0.6875, 0.8399, 0.6875, 0.8399, 0.6875, 0.8399, 0.6875, 0.8399, 0.6875, 0.6733, 0.6875, 0.6733, 0.6875, 0.6733, 0.6875, 0.6733, 0.6875, 0.6733, 0.6875, 0.6733, 0.6875, 0.6733, 0.6875, 0.6733, 0.6875, 0.8399, 0.6875, 0.8399, 0.6875, 0.8399, 0.6875, 0.8399, 0.6875, 0.6733, 0.6875, 0.6733, 0.6875, 0.6733, 0.6875, 0.6733, 0.6875, 0.8399, 0.6875, 0.8399, 0.6875, 0.8399, 0.6875, 0.8399, 0.6875, 0.8399, 0.6875, 0.6733, 0.6875, 0.6733, 0.6875, 0.8399, 0.6875, 0.6733, 0.6875, 0.8399, 0.6875, 0.8399, 0.6875, 0.6733, 0.6875, 0.8399, 0.6875, 0.8399, 0.6875, 0.8399, 0.6875, 0.8399, 0.6875, 0.8399, 0.6875, 0.6733, 0.6875, 0.6733, 0.6875, 0.8399, 0.6875, 0.6733, 0.6875, 0.8399, 0.6875, 0.8399, 0.6875, 0.6733, 0.6875, 0.6733, 0.6875, 0.6733, 0.6875, 0.6733, 0.6875, 0.6733, 0.6875, 0.8399, 0.6875, 0.8399, 0.6875, 0.8399, 0.6875, 0.8399, 0.6875, 0.6733, 0.6875, 0.6733, 0.6875, 0.6733, 0.6875, 0.6733, 0.6875, 0.8399, 0.6875, 0.6733, 0.6875, 0.6733, 0.6875, 0.8399, 0.499, 0.6733, 0.46, 0.6733, 0.46, 0.6733, 0.499, 0.6733, 0.3125, 0.8399, 0.5143, 0.8399, 0.5143, 0.8399, 0.3125, 0.8399, 0.3125, 0.6733, 0.3125, 0.8399, 0.3125, 0.8399, 0.3125, 0.6733, 0.5792, 0.8399, 0.6875, 0.8399, 0.6875, 0.8399, 0.5792, 0.8399, 0.6875, 0.6733, 0.499, 0.6733, 0.499, 0.6733, 0.6875, 0.6733, 0.46, 0.6733, 0.3125, 0.6733, 0.3125, 0.6733, 0.46, 0.6733, 0.46, 0.6733, 0.3125, 0.6733, 0.3125, 0.6733, 0.46, 0.6733, 0.6875, 0.8399, 0.6875, 0.6733, 0.6875, 0.6733, 0.6875, 0.8399, 0.6875, 0.6733, 0.499, 0.6733, 0.499, 0.6733, 0.6875, 0.6733, 0.5792, 0.8399, 0.6875, 0.8399, 0.6875, 0.8399, 0.5792, 0.8399, 0.3125, 0.8399, 0.5143, 0.8399, 0.5143, 0.8399, 0.3125, 0.8399, 0.3125, 0.6733, 0.3125, 0.8399, 0.3125, 0.8399, 0.3125, 0.6733, 0.499, 0.6733, 0.46, 0.6733, 0.46, 0.6733, 0.499, 0.6733, 0.3125, 0.6733, 0.3125, 0.8399, 0.3125, 0.8399, 0.3125, 0.6733, 0.499, 0.6733, 0.46, 0.6733, 0.46, 0.6733, 0.499, 0.6733, 0.46, 0.6733, 0.3125, 0.6733, 0.3125, 0.6733, 0.46, 0.6733, 0.6875, 0.8399, 0.6875, 0.6733, 0.6875, 0.6733, 0.6875, 0.8399, 0.6875, 0.6733, 0.499, 0.6733, 0.499, 0.6733, 0.6875, 0.6733, 0.5792, 0.8399, 0.6875, 0.8399, 0.6875, 0.8399, 0.5792, 0.8399, 0.3125, 0.8399, 0.5143, 0.8399, 0.5143, 0.8399, 0.3125, 0.8399, 0.6875, 0.6733, 0.499, 0.6733, 0.499, 0.6733, 0.6875, 0.6733, 0.5792, 0.8399, 0.6875, 0.8399, 0.6875, 0.8399, 0.5792, 0.8399, 0.3125, 0.8399, 0.5143, 0.8399, 0.5143, 0.8399, 0.3125, 0.8399, 0.3125, 0.6733, 0.3125, 0.8399, 0.3125, 0.8399, 0.3125, 0.6733, 0.499, 0.6733, 0.46, 0.6733, 0.46, 0.6733, 0.499, 0.6733, 0.46, 0.6733, 0.3125, 0.6733, 0.3125, 0.6733, 0.46, 0.6733, 0.6875, 0.8399, 0.6875, 0.6733, 0.6875, 0.6733, 0.6875, 0.8399, 0.5143, 0.8399, 0.5792, 0.8399, 0.5792, 0.8399, 0.5143, 0.8399, 0.5143, 0.8399, 0.5792, 0.8399, 0.5792, 0.8399, 0.5143, 0.8399, 0.5143, 0.8399, 0.5792, 0.8399, 0.5792, 0.8399, 0.5143, 0.8399, 0.5143, 0.8399, 0.5792, 0.8399, 0.5792, 0.8399, 0.5143, 0.8399, 0.5143, 0.8399, 0.5792, 0.8399, 0.5792, 0.8399, 0.5143, 0.8399, 0.5143, 0.8399, 0.5792, 0.8399, 0.5792, 0.8399, 0.5143, 0.8399, 0.5143, 0.8399, 0.5792, 0.8399, 0.5792, 0.8399, 0.5143, 0.8399, 0.5143, 0.8399, 0.5792, 0.8399, 0.5792, 0.8399, 0.5143, 0.8399, 0.5143, 0.8399, 0.5792, 0.8399, 0.5792, 0.8399, 0.5143, 0.8399, 0.5143, 0.8399, 0.5792, 0.8399, 0.5792, 0.8399, 0.5143, 0.8399, 0.5143, 0.8399, 0.5792, 0.8399, 0.5792, 0.8399, 0.5143, 0.8399, 0.5143, 0.8399, 0.5792, 0.8399, 0.5792, 0.8399, 0.5143, 0.8399, 0.5143, 0.8399, 0.5792, 0.8399, 0.5792, 0.8399, 0.5143, 0.8399, 0.5143, 0.8399, 0.5792, 0.8399, 0.5792, 0.8399, 0.5143, 0.8399, 0.5143, 0.8399, 0.5792, 0.8399, 0.5792, 0.8399, 0.5143, 0.8399, 0.5143, 0.8399, 0.5792, 0.8399, 0.5792, 0.8399, 0.5143, 0.8399, 0.5143, 0.8399, 0.5792, 0.8399, 0.5792, 0.8399, 0.5143, 0.8399, 0.5143, 0.8399, 0.5792, 0.8399, 0.499, 0.6733, 0.46, 0.6733, 0.499, 0.6733, 0.5792, 0.8399, 0.5792, 0.8399, 0.499, 0.6733, 0.6875, 0.8399, 0.6875, 0.6733, 0.6875, 0.6733, 0.6875, 0.8399, 0.6875, 0.6733, 0.499, 0.6733, 0.499, 0.6733, 0.6875, 0.6733, 0.5792, 0.8399, 0.6875, 0.8399, 0.6875, 0.8399, 0.5792, 0.8399, 0.499, 0.6733, 0.5792, 0.8399, 0.5792, 0.8399, 0.499, 0.6733, 0.6875, 0.6733, 0.499, 0.6733, 0.499, 0.6733, 0.6875, 0.6733, 0.5792, 0.8399, 0.6875, 0.8399, 0.6875, 0.8399, 0.5792, 0.8399, 0.6875, 0.8399, 0.6875, 0.6733, 0.6875, 0.6733, 0.6875, 0.8399, 0.6875, 0.6733, 0.499, 0.6733, 0.499, 0.6733, 0.6875, 0.6733, 0.5792, 0.8399, 0.6875, 0.8399, 0.6875, 0.8399, 0.5792, 0.8399, 0.6875, 0.8399, 0.6875, 0.6733, 0.6875, 0.6733, 0.6875, 0.8399, 0.499, 0.6733, 0.5792, 0.8399, 0.5792, 0.8399, 0.499, 0.6733, 0.5792, 0.8399, 0.6875, 0.8399, 0.6875, 0.8399, 0.5792, 0.8399, 0.6875, 0.8399, 0.6875, 0.6733, 0.6875, 0.6733, 0.6875, 0.8399, 0.499, 0.6733, 0.5792, 0.8399, 0.5792, 0.8399, 0.499, 0.6733, 0.6875, 0.6733, 0.499, 0.6733, 0.499, 0.6733, 0.6875, 0.6733, 0.46, 0.6733, 0.3125, 0.6733, 0.3125, 0.6733, 0.46, 0.6733, 0.5143, 0.8399, 0.46, 0.6733, 0.46, 0.6733, 0.5143, 0.8399, 0.3125, 0.8399, 0.5143, 0.8399, 0.5143, 0.8399, 0.3125, 0.8399, 0.3125, 0.6733, 0.3125, 0.8399, 0.3125, 0.8399, 0.3125, 0.6733, 0.46, 0.6733, 0.3125, 0.6733, 0.3125, 0.6733, 0.46, 0.6733, 0.3125, 0.6733, 0.3125, 0.8399, 0.3125, 0.8399, 0.3125, 0.6733, 0.5143, 0.8399, 0.46, 0.6733, 0.46, 0.6733, 0.5143, 0.8399, 0.3125, 0.8399, 0.5143, 0.8399, 0.5143, 0.8399, 0.3125, 0.8399, 0.46, 0.6733, 0.3125, 0.6733, 0.3125, 0.6733, 0.46, 0.6733, 0.3125, 0.6733, 0.3125, 0.8399, 0.3125, 0.8399, 0.3125, 0.6733, 0.5143, 0.8399, 0.46, 0.6733, 0.46, 0.6733, 0.5143, 0.8399, 0.3125, 0.8399, 0.5143, 0.8399, 0.5143, 0.8399, 0.3125, 0.8399, 0.5143, 0.8399, 0.46, 0.6733, 0.46, 0.6733, 0.5143, 0.8399, 0.3125, 0.8399, 0.5143, 0.8399, 0.5143, 0.8399, 0.3125, 0.8399, 0.46, 0.6733, 0.3125, 0.6733, 0.3125, 0.6733, 0.46, 0.6733, 0.3125, 0.6733, 0.3125, 0.8399, 0.3125, 0.8399, 0.3125, 0.6733, 0.46, 0.6733, 0.3125, 0.6733, 0.3125, 0.6733, 0.46, 0.6733, 0.3125, 0.6733, 0.3125, 0.8399, 0.3125, 0.8399, 0.3125, 0.6733, 0.5143, 0.8399, 0.46, 0.6733, 0.46, 0.6733, 0.5143, 0.8399, 0.3125, 0.8399, 0.5143, 0.8399, 0.5143, 0.8399, 0.3125, 0.8399, 0.499, 0.6733, 0.5792, 0.8399, 0.5143, 0.8399, 0.46, 0.6733, 0.5143, 0.8399, 0.5792, 0.8399, 0.5792, 0.8399, 0.5143, 0.8399, 0.5792, 0.8399, 0.6875, 0.8399, 0.6875, 0.8399, 0.5792, 0.8399, 0.6875, 0.8399, 0.6875, 0.6733, 0.6875, 0.6733, 0.6875, 0.8399, 0.46, 0.6733, 0.3125, 0.6733, 0.3125, 0.6733, 0.46, 0.6733, 0.3125, 0.6733, 0.3125, 0.8399, 0.3125, 0.8399, 0.3125, 0.6733, 0.499, 0.6733, 0.46, 0.6733, 0.46, 0.6733, 0.499, 0.6733, 0.6875, 0.6733, 0.499, 0.6733, 0.499, 0.6733, 0.6875, 0.6733, 0.3125, 0.8399, 0.5143, 0.8399, 0.5143, 0.8399, 0.3125, 0.8399, 0.6875, 0.8399, 0.6875, 0.6733, 0.6875, 0.6733, 0.6875, 0.8399, 0.499, 0.6733, 0.46, 0.6733, 0.46, 0.6733, 0.499, 0.6733, 0.46, 0.6733, 0.3125, 0.6733, 0.3125, 0.6733, 0.46, 0.6733, 0.3125, 0.6733, 0.3125, 0.8399, 0.3125, 0.8399, 0.3125, 0.6733, 0.6875, 0.6733, 0.499, 0.6733, 0.499, 0.6733, 0.6875, 0.6733, 0.5143, 0.8399, 0.5792, 0.8399, 0.5792, 0.8399, 0.5143, 0.8399, 0.3125, 0.8399, 0.5143, 0.8399, 0.5143, 0.8399, 0.3125, 0.8399, 0.5792, 0.8399, 0.6875, 0.8399, 0.6875, 0.8399, 0.5792, 0.8399, 0.5143, 0.8399, 0.5792, 0.8399, 0.5792, 0.8399, 0.5143, 0.8399, 0.3125, 0.8399, 0.5143, 0.8399, 0.5143, 0.8399, 0.3125, 0.8399, 0.5792, 0.8399, 0.6875, 0.8399, 0.6875, 0.8399, 0.5792, 0.8399, 0.6875, 0.8399, 0.6875, 0.6733, 0.6875, 0.6733, 0.6875, 0.8399, 0.499, 0.6733, 0.46, 0.6733, 0.46, 0.6733, 0.499, 0.6733, 0.46, 0.6733, 0.3125, 0.6733, 0.3125, 0.6733, 0.46, 0.6733, 0.3125, 0.6733, 0.3125, 0.8399, 0.3125, 0.8399, 0.3125, 0.6733, 0.6875, 0.6733, 0.499, 0.6733, 0.499, 0.6733, 0.6875, 0.6733, 0.6875, 0.6733, 0.499, 0.6733, 0.499, 0.6733, 0.6875, 0.6733, 0.5143, 0.8399, 0.5792, 0.8399, 0.5792, 0.8399, 0.5143, 0.8399, 0.3125, 0.8399, 0.5143, 0.8399, 0.5143, 0.8399, 0.3125, 0.8399, 0.5792, 0.8399, 0.6875, 0.8399, 0.6875, 0.8399, 0.5792, 0.8399, 0.6875, 0.8399, 0.6875, 0.6733, 0.6875, 0.6733, 0.6875, 0.8399, 0.499, 0.6733, 0.46, 0.6733, 0.46, 0.6733, 0.499, 0.6733, 0.46, 0.6733, 0.3125, 0.6733, 0.3125, 0.6733, 0.46, 0.6733, 0.3125, 0.6733, 0.3125, 0.8399, 0.3125, 0.8399, 0.3125, 0.6733, 0.499, 0.6733, 0.46, 0.6733, 0.46, 0.6733, 0.499, 0.6733, 0.46, 0.6733, 0.3125, 0.6733, 0.3125, 0.6733, 0.46, 0.6733, 0.3125, 0.6733, 0.3125, 0.8399, 0.3125, 0.8399, 0.3125, 0.6733, 0.6875, 0.6733, 0.499, 0.6733, 0.499, 0.6733, 0.6875, 0.6733, 0.5143, 0.8399, 0.5792, 0.8399, 0.5792, 0.8399, 0.5143, 0.8399, 0.3125, 0.8399, 0.5143, 0.8399, 0.5143, 0.8399, 0.3125, 0.8399, 0.5792, 0.8399, 0.6875, 0.8399, 0.6875, 0.8399, 0.5792, 0.8399, 0.6875, 0.8399, 0.6875, 0.6733, 0.6875, 0.6733, 0.6875, 0.8399, 0.5792, 0.8399, 0.6875, 0.8399, 0.6875, 0.8399, 0.5792, 0.8399, 0.6875, 0.8399, 0.6875, 0.6733, 0.6875, 0.6733, 0.6875, 0.8399, 0.499, 0.6733, 0.46, 0.6733, 0.46, 0.6733, 0.499, 0.6733, 0.46, 0.6733, 0.3125, 0.6733, 0.3125, 0.6733, 0.46, 0.6733, 0.3125, 0.6733, 0.3125, 0.8399, 0.3125, 0.8399, 0.3125, 0.6733, 0.6875, 0.6733, 0.499, 0.6733, 0.499, 0.6733, 0.6875, 0.6733, 0.5143, 0.8399, 0.5792, 0.8399, 0.5792, 0.8399, 0.5143, 0.8399, 0.3125, 0.8399, 0.5143, 0.8399, 0.5143, 0.8399, 0.3125, 0.8399, 0.5143, 0.8399, 0.5792, 0.8399, 0.5792, 0.8399, 0.5143, 0.8399, 0.3125, 0.8399, 0.5143, 0.8399, 0.5143, 0.8399, 0.3125, 0.8399, 0.5792, 0.8399, 0.6875, 0.8399, 0.6875, 0.8399, 0.5792, 0.8399, 0.6875, 0.8399, 0.6875, 0.6733, 0.6875, 0.6733, 0.6875, 0.8399, 0.499, 0.6733, 0.46, 0.6733, 0.46, 0.6733, 0.499, 0.6733, 0.46, 0.6733, 0.3125, 0.6733, 0.3125, 0.6733, 0.46, 0.6733, 0.3125, 0.6733, 0.3125, 0.8399, 0.3125, 0.8399, 0.3125, 0.6733, 0.6875, 0.6733, 0.499, 0.6733, 0.499, 0.6733, 0.6875, 0.6733, 0.3125, 0.6733, 0.3125, 0.8399, 0.3125, 0.8399, 0.3125, 0.6733, 0.6875, 0.6733, 0.499, 0.6733, 0.499, 0.6733, 0.6875, 0.6733, 0.5143, 0.8399, 0.5792, 0.8399, 0.5792, 0.8399, 0.5143, 0.8399, 0.3125, 0.8399, 0.5143, 0.8399, 0.5143, 0.8399, 0.3125, 0.8399, 0.5792, 0.8399, 0.6875, 0.8399, 0.6875, 0.8399, 0.5792, 0.8399, 0.6875, 0.8399, 0.6875, 0.6733, 0.6875, 0.6733, 0.6875, 0.8399, 0.499, 0.6733, 0.46, 0.6733, 0.46, 0.6733, 0.499, 0.6733, 0.46, 0.6733, 0.3125, 0.6733, 0.3125, 0.6733, 0.46, 0.6733, 0.499, 0.6733, 0.46, 0.6733, 0.46, 0.6733, 0.499, 0.6733, 0.46, 0.6733, 0.3125, 0.6733, 0.3125, 0.6733, 0.46, 0.6733, 0.3125, 0.6733, 0.3125, 0.8399, 0.3125, 0.8399, 0.3125, 0.6733, 0.6875, 0.6733, 0.499, 0.6733, 0.499, 0.6733, 0.6875, 0.6733, 0.5143, 0.8399, 0.5792, 0.8399, 0.5792, 0.8399, 0.5143, 0.8399, 0.3125, 0.8399, 0.5143, 0.8399, 0.5143, 0.8399, 0.3125, 0.8399, 0.5792, 0.8399, 0.6875, 0.8399, 0.6875, 0.8399, 0.5792, 0.8399, 0.6875, 0.8399, 0.6875, 0.6733, 0.6875, 0.6733, 0.6875, 0.8399, 0.3125, 0.8399, 0.5143, 0.8399, 0.5143, 0.8399, 0.3125, 0.8399, 0.5792, 0.8399, 0.6875, 0.8399, 0.6875, 0.8399, 0.5792, 0.8399, 0.6875, 0.8399, 0.6875, 0.6733, 0.6875, 0.6733, 0.6875, 0.8399, 0.499, 0.6733, 0.46, 0.6733, 0.46, 0.6733, 0.499, 0.6733, 0.46, 0.6733, 0.3125, 0.6733, 0.3125, 0.6733, 0.46, 0.6733, 0.3125, 0.6733, 0.3125, 0.8399, 0.3125, 0.8399, 0.3125, 0.6733, 0.6875, 0.6733, 0.499, 0.6733, 0.499, 0.6733, 0.6875, 0.6733, 0.5143, 0.8399, 0.5792, 0.8399, 0.5792, 0.8399, 0.5143, 0.8399, 0.5143, 0.8399, 0.5792, 0.8399, 0.5792, 0.8399, 0.5143, 0.8399, 0.3125, 0.8399, 0.5143, 0.8399, 0.5143, 0.8399, 0.3125, 0.8399, 0.5792, 0.8399, 0.6875, 0.8399, 0.6875, 0.8399, 0.5792, 0.8399, 0.6875, 0.8399, 0.6875, 0.6733, 0.6875, 0.6733, 0.6875, 0.8399, 0.499, 0.6733, 0.46, 0.6733, 0.46, 0.6733, 0.499, 0.6733, 0.46, 0.6733, 0.3125, 0.6733, 0.3125, 0.6733, 0.46, 0.6733, 0.3125, 0.6733, 0.3125, 0.8399, 0.3125, 0.8399, 0.3125, 0.6733, 0.6875, 0.6733, 0.499, 0.6733, 0.499, 0.6733, 0.6875, 0.6733, 0.46, 0.6733, 0.3125, 0.6733, 0.3125, 0.6733, 0.46, 0.6733, 0.3125, 0.6733, 0.3125, 0.8399, 0.3125, 0.8399, 0.3125, 0.6733, 0.6875, 0.6733, 0.499, 0.6733, 0.499, 0.6733, 0.6875, 0.6733, 0.5143, 0.8399, 0.5792, 0.8399, 0.5792, 0.8399, 0.5143, 0.8399, 0.3125, 0.8399, 0.5143, 0.8399, 0.5143, 0.8399, 0.3125, 0.8399, 0.5792, 0.8399, 0.6875, 0.8399, 0.6875, 0.8399, 0.5792, 0.8399, 0.6875, 0.8399, 0.6875, 0.6733, 0.6875, 0.6733, 0.6875, 0.8399, 0.499, 0.6733, 0.46, 0.6733, 0.46, 0.6733, 0.499, 0.6733, 0.6875, 0.8399, 0.6875, 0.6733, 0.6875, 0.6733, 0.6875, 0.8399, 0.499, 0.6733, 0.46, 0.6733, 0.46, 0.6733, 0.499, 0.6733, 0.46, 0.6733, 0.3125, 0.6733, 0.3125, 0.6733, 0.46, 0.6733, 0.3125, 0.6733, 0.3125, 0.8399, 0.3125, 0.8399, 0.3125, 0.6733, 0.6875, 0.6733, 0.499, 0.6733, 0.499, 0.6733, 0.6875, 0.6733, 0.5143, 0.8399, 0.5792, 0.8399, 0.5792, 0.8399, 0.5143, 0.8399, 0.3125, 0.8399, 0.5143, 0.8399, 0.5143, 0.8399, 0.3125, 0.8399, 0.5792, 0.8399, 0.6875, 0.8399, 0.6875, 0.8399, 0.5792, 0.8399, 0.5143, 0.8399, 0.5792, 0.8399, 0.5792, 0.8399, 0.5143, 0.8399, 0.3125, 0.8399, 0.5143, 0.8399, 0.5143, 0.8399, 0.3125, 0.8399, 0.5792, 0.8399, 0.6875, 0.8399, 0.6875, 0.8399, 0.5792, 0.8399, 0.6875, 0.8399, 0.6875, 0.6733, 0.6875, 0.6733, 0.6875, 0.8399, 0.499, 0.6733, 0.46, 0.6733, 0.46, 0.6733, 0.499, 0.6733, 0.46, 0.6733, 0.3125, 0.6733, 0.3125, 0.6733, 0.46, 0.6733, 0.3125, 0.6733, 0.3125, 0.8399, 0.3125, 0.8399, 0.3125, 0.6733, 0.6875, 0.6733, 0.499, 0.6733, 0.499, 0.6733, 0.6875, 0.6733, 0.6875, 0.6733, 0.499, 0.6733, 0.499, 0.6733, 0.6875, 0.6733, 0.5143, 0.8399, 0.5792, 0.8399, 0.5792, 0.8399, 0.5143, 0.8399, 0.3125, 0.8399, 0.5143, 0.8399, 0.5143, 0.8399, 0.3125, 0.8399, 0.5792, 0.8399, 0.6875, 0.8399, 0.6875, 0.8399, 0.5792, 0.8399, 0.6875, 0.8399, 0.6875, 0.6733, 0.6875, 0.6733, 0.6875, 0.8399, 0.499, 0.6733, 0.46, 0.6733, 0.46, 0.6733, 0.499, 0.6733, 0.46, 0.6733, 0.3125, 0.6733, 0.3125, 0.6733, 0.46, 0.6733, 0.3125, 0.6733, 0.3125, 0.8399, 0.3125, 0.8399, 0.3125, 0.6733, 0.499, 0.6733, 0.46, 0.6733, 0.46, 0.6733, 0.499, 0.6733, 0.46, 0.6733, 0.3125, 0.6733, 0.3125, 0.6733, 0.46, 0.6733, 0.3125, 0.6733, 0.3125, 0.8399, 0.3125, 0.8399, 0.3125, 0.6733, 0.6875, 0.6733, 0.499, 0.6733, 0.499, 0.6733, 0.6875, 0.6733, 0.5143, 0.8399, 0.5792, 0.8399, 0.5792, 0.8399, 0.5143, 0.8399, 0.3125, 0.8399, 0.5143, 0.8399, 0.5143, 0.8399, 0.3125, 0.8399, 0.5792, 0.8399, 0.6875, 0.8399, 0.6875, 0.8399, 0.5792, 0.8399, 0.6875, 0.8399, 0.6875, 0.6733, 0.6875, 0.6733, 0.6875, 0.8399, 0.5792, 0.8399, 0.6875, 0.8399, 0.6875, 0.8399, 0.5792, 0.8399, 0.6875, 0.8399, 0.6875, 0.6733, 0.6875, 0.6733, 0.6875, 0.8399, 0.499, 0.6733, 0.46, 0.6733, 0.46, 0.6733, 0.499, 0.6733, 0.46, 0.6733, 0.3125, 0.6733, 0.3125, 0.6733, 0.46, 0.6733, 0.3125, 0.6733, 0.3125, 0.8399, 0.3125, 0.8399, 0.3125, 0.6733, 0.6875, 0.6733, 0.499, 0.6733, 0.499, 0.6733, 0.6875, 0.6733, 0.5143, 0.8399, 0.5792, 0.8399, 0.5792, 0.8399, 0.5143, 0.8399, 0.3125, 0.8399, 0.5143, 0.8399, 0.5143, 0.8399, 0.3125, 0.8399, 0.5143, 0.8399, 0.5792, 0.8399, 0.5792, 0.8399, 0.5143, 0.8399, 0.3125, 0.8399, 0.5143, 0.8399, 0.5143, 0.8399, 0.3125, 0.8399, 0.5792, 0.8399, 0.6875, 0.8399, 0.6875, 0.8399, 0.5792, 0.8399, 0.6875, 0.8399, 0.6875, 0.6733, 0.6875, 0.6733, 0.6875, 0.8399, 0.499, 0.6733, 0.46, 0.6733, 0.46, 0.6733, 0.499, 0.6733, 0.46, 0.6733, 0.3125, 0.6733, 0.3125, 0.6733, 0.46, 0.6733, 0.3125, 0.6733, 0.3125, 0.8399, 0.3125, 0.8399, 0.3125, 0.6733, 0.6875, 0.6733, 0.499, 0.6733, 0.499, 0.6733, 0.6875, 0.6733, 0.3125, 0.6733, 0.3125, 0.8399, 0.3125, 0.8399, 0.3125, 0.6733, 0.6875, 0.6733, 0.499, 0.6733, 0.499, 0.6733, 0.6875, 0.6733, 0.5143, 0.8399, 0.5792, 0.8399, 0.5792, 0.8399, 0.5143, 0.8399, 0.3125, 0.8399, 0.5143, 0.8399, 0.5143, 0.8399, 0.3125, 0.8399, 0.5792, 0.8399, 0.6875, 0.8399, 0.6875, 0.8399, 0.5792, 0.8399, 0.6875, 0.8399, 0.6875, 0.6733, 0.6875, 0.6733, 0.6875, 0.8399, 0.499, 0.6733, 0.46, 0.6733, 0.46, 0.6733, 0.499, 0.6733, 0.46, 0.6733, 0.3125, 0.6733, 0.3125, 0.6733, 0.46, 0.6733, 0.0, 0.0, 0.46, 0.6733, 0.3125, 0.6733, 0.0, 0.0, 0.3125, 0.6733, 0.499, 0.6733, 0.46, 0.6733, 0.499, 0.6733, 0.3125, 0.6733, 0.6875, 0.6733, 0.6875, 0.6733, 0.3125, 0.6733, 0.6875, 0.8399, 0.3125, 0.6733, 0.3125, 0.8399, 0.6875, 0.8399, 0.3125, 0.6733, 0.3125, 0.8399, 0.0, 0.0, 0.0, 0.0, 0.3125, 0.8399, 0.3125, 0.8399, 0.3125, 0.8399, 0.5143, 0.8399, 0.3125, 0.8399, 0.5143, 0.8399, 0.5792, 0.8399, 0.3125, 0.8399, 0.3125, 0.8399, 0.5792, 0.8399, 0.6875, 0.8399, 0.3125, 0.8399, 0.6875, 0.6733, 0.6875, 0.6733, 0.6875, 0.6733, 0.6875, 0.6733, 0.6875, 0.8399, 0.6875, 0.8399, 0.6875, 0.8399, 0.6875, 0.8399, 0.6875, 0.8399, 0.6875, 0.6733, 0.6875, 0.6733, 0.6875, 0.8399, 0.6875, 0.6733, 0.6875, 0.8399, 0.6875, 0.8399, 0.6875, 0.6733, 0.6875, 0.6733, 0.6875, 0.6733, 0.6875, 0.6733, 0.6875, 0.6733, 0.6875, 0.8399, 0.6875, 0.8399, 0.6875, 0.8399, 0.6875, 0.8399, 0.6875, 0.8399, 0.6875, 0.8399, 0.6875, 0.8399, 0.6875, 0.8399, 0.6875, 0.6733, 0.6875, 0.6733, 0.6875, 0.6733, 0.6875, 0.6733, 0.6875, 0.8399, 0.6875, 0.8399, 0.6875, 0.8399, 0.6875, 0.8399, 0.6875, 0.8399, 0.6875, 0.6733, 0.6875, 0.6733, 0.6875, 0.8399, 0.6875, 0.6733, 0.6875, 0.8399, 0.6875, 0.8399, 0.6875, 0.6733, 0.6875, 0.6733, 0.6875, 0.6733, 0.6875, 0.6733, 0.6875, 0.6733, 0.6875, 0.6733, 0.6875, 0.8399, 0.6875, 0.8399, 0.6875, 0.6733, 0.6875, 0.6733, 0.6875, 0.6733, 0.6875, 0.6733, 0.6875, 0.6733, 0.6875, 0.8399, 0.6875, 0.8399, 0.6875, 0.8399, 0.6875, 0.8399, 0.6875, 0.6733, 0.6875, 0.6733, 0.6875, 0.6733, 0.6875, 0.6733, 0.6875, 0.8399, 0.6875, 0.8399, 0.6875, 0.8399, 0.6875, 0.8399, 0.6875, 0.8399, 0.6875, 0.6733, 0.6875, 0.6733, 0.6875, 0.8399, 0.6875, 0.6733, 0.6875, 0.6733, 0.6875, 0.6733, 0.6875, 0.6733, 0.6875, 0.8399, 0.6875, 0.8399, 0.6875, 0.8399, 0.6875, 0.8399, 0.6875, 0.8399, 0.6875, 0.6733, 0.6875, 0.6733, 0.6875, 0.8399, 0.6875, 0.6733, 0.6875, 0.8399, 0.6875, 0.8399, 0.6875, 0.6733, 0.6875, 0.6733, 0.6875, 0.6733, 0.6875, 0.6733, 0.6875, 0.6733, 0.6875, 0.8399, 0.6875, 0.8399, 0.6875, 0.8399, 0.6875, 0.8399, 0.6875, 0.6733, 0.6875, 0.6733, 0.6875, 0.6733, 0.6875, 0.6733, 0.6875, 0.8399, 0.6875, 0.8399, 0.6875, 0.8399, 0.6875, 0.8399, 0.6875, 0.6733, 0.6875, 0.6733, 0.6875, 0.6733, 0.6875, 0.6733, 0.6875, 0.8399, 0.6875, 0.8399, 0.6875, 0.8399, 0.6875, 0.8399, 0.6875, 0.8399, 0.6875, 0.6733, 0.6875, 0.6733, 0.6875, 0.8399, 0.6875, 0.6733, 0.6875, 0.8399, 0.6875, 0.8399, 0.6875, 0.6733, 0.6875, 0.8399, 0.6875, 0.8399, 0.6875, 0.8399, 0.6875, 0.8399, 0.6875, 0.8399, 0.6875, 0.6733, 0.6875, 0.6733, 0.6875, 0.8399, 0.6875, 0.6733, 0.6875, 0.8399, 0.6875, 0.8399, 0.6875, 0.6733, 0.6875, 0.6733, 0.6875, 0.6733, 0.6875, 0.6733, 0.6875, 0.6733, 0.6875, 0.8399, 0.6875, 0.8399, 0.6875, 0.8399, 0.6875, 0.8399, 0.6875, 0.6733, 0.6875, 0.6733, 0.6875, 0.6733, 0.6875, 0.6733, 0.6875, 0.6733, 0.6875, 0.6733, 0.6875, 0.6733, 0.6875, 0.6733, 0.6875, 0.8399, 0.6875, 0.8399, 0.6875, 0.8399, 0.6875, 0.8399, 0.6875, 0.6733, 0.6875, 0.6733, 0.6875, 0.6733, 0.6875, 0.6733, 0.6875, 0.8399, 0.6875, 0.8399, 0.6875, 0.8399, 0.6875, 0.8399, 0.6875, 0.8399, 0.6875, 0.6733, 0.6875, 0.6733, 0.6875, 0.8399, 0.6875, 0.6733, 0.6875, 0.8399, 0.6875, 0.8399, 0.6875, 0.6733])
me_cylinder.use_remesh_fix_poles = True
me_cylinder.use_remesh_preserve_attributes = False
me_cylinder.update()

# ---- objects
ob_cylinder_col = bpy.data.objects.new('Cylinder-col', me_cylinder)

# ---- transforms, parenting, visibility, modifiers, constraints
ob_cylinder_col.location = (0.0, 0.0, 0.0)
ob_cylinder_col.scale = (0.87, 0.87, 4.0)

# ---- collection membership
col_collection.objects.link(ob_cylinder_col)

# ---- scene / render settings (as saved in the file)
scene.frame_start = 1; scene.frame_end = 250; scene.frame_set(0)
scene.render.engine = 'BLENDER_EEVEE_NEXT'
scene.cycles.sampling_pattern = 'TABULATED_SOBOL'
scene.cycles.use_light_tree = False
scene.view_settings.view_transform = 'Filmic'
bpy.context.view_layer.update()

# ---- added for rendering (the .blend has no active camera and no usable light): camera, sun
cam_auto = bpy.data.cameras.new('AutoCamera')
cam_auto.lens = 50.0
cam_auto.sensor_width = 36.0
cam_auto.clip_end = 1264.71
ob_auto_camera = bpy.data.objects.new('AutoCamera', cam_auto)
scene.collection.objects.link(ob_auto_camera)
ob_auto_camera.location = (74.9922, -118.767, 52.1218)
ob_auto_camera.rotation_euler = (1.09748, -7.21219e-08, 0.694738)
scene.camera = ob_auto_camera
light_auto_sun = bpy.data.lights.new('AutoSun', 'SUN')
light_auto_sun.energy = 3.0
light_auto_sun.angle = 0.0523599
ob_auto_sun = bpy.data.objects.new('AutoSun', light_auto_sun)
scene.collection.objects.link(ob_auto_sun)
ob_auto_sun.rotation_euler = (0.872665, 0.174533, 0.523599)
bpy.context.view_layer.update()
